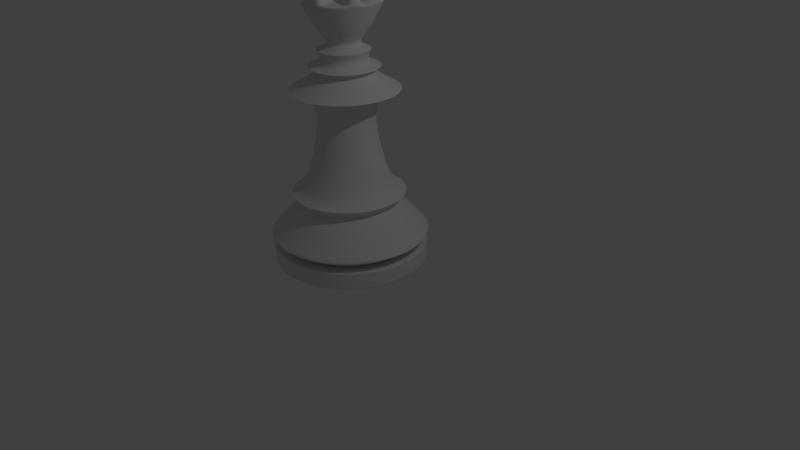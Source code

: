 # Source: queen.blend  (saved by Blender 2.69.0; exported with 4.5.12 LTS)
import bpy
from mathutils import Matrix  # noqa: F401  (used for matrix-valued properties, if any)

bpy.ops.wm.read_factory_settings(use_empty=True)
scene = bpy.context.scene
scene.name = 'Scene'

# ---- collections
col_collection_1 = bpy.data.collections.new('Collection 1'); scene.collection.children.link(col_collection_1)

# ---- world
world_world = bpy.data.worlds.new('World'); scene.world = world_world
world_world.color = (0.05088, 0.05088, 0.05088)
world_world.use_sun_shadow = False
world_world.sun_shadow_jitter_overblur = 0.0
world_world.cycles.sampling_method = 'MANUAL'
world_world.cycles.sample_map_resolution = 256

# ---- cameras
cam_camera = bpy.data.cameras.new('Camera')
cam_camera.clip_end = 100.0
cam_camera.lens = 35.0
cam_camera.sensor_width = 32.0
cam_camera.sensor_height = 18.0
cam_camera.ortho_scale = 7.314
cam_camera.dof.focus_distance = 0.0
cam_camera.dof.aperture_fstop = 128.0

# ---- lights
light_lamp = bpy.data.lights.new('Lamp', 'POINT')
light_lamp.transmission_factor = 0.0
light_lamp.cutoff_distance = 30.0
light_lamp.energy = 100.0
light_lamp.shadow_buffer_clip_start = 1.001
light_lamp.shadow_soft_size = 0.1
light_lamp.shadow_maximum_resolution = 0.006
light_lamp.use_absolute_resolution = True
light_lamp.cycles.use_multiple_importance_sampling = False

# ---- meshes
me_cylinder = bpy.data.meshes.new('Cylinder')
me_cylinder.from_pydata([(0.0, 0.0, -1.0), (0.0, 1.0, -1.0), (0.0, 1.0, 1.0), (0.1951, 0.9808, -1.0), (0.1951, 0.9808, 1.0), (0.3827, 0.9239, -1.0), (0.3827, 0.9239, 1.0), (0.5556, 0.8315, -1.0), (0.5556, 0.8315, 1.0), (0.7071, 0.7071, -1.0), (0.7071, 0.7071, 1.0), (0.8315, 0.5556, -1.0), (0.8315, 0.5556, 1.0), (0.9239, 0.3827, -1.0), (0.9239, 0.3827, 1.0), (0.9808, 0.1951, -1.0), (0.9808, 0.1951, 1.0), (1.0, 7.55e-08, -1.0), (1.0, 7.55e-08, 1.0), (0.9808, -0.1951, -1.0), (0.9808, -0.1951, 1.0), (0.9239, -0.3827, -1.0), (0.9239, -0.3827, 1.0), (0.8315, -0.5556, -1.0), (0.8315, -0.5556, 1.0), (0.7071, -0.7071, -1.0), (0.7071, -0.7071, 1.0), (0.5556, -0.8315, -1.0), (0.5556, -0.8315, 1.0), (0.3827, -0.9239, -1.0), (0.3827, -0.9239, 1.0), (0.1951, -0.9808, -1.0), (0.1951, -0.9808, 1.0), (-3.258e-07, -1.0, -1.0), (-3.258e-07, -1.0, 1.0), (-0.1951, -0.9808, -1.0), (-0.1951, -0.9808, 1.0), (-0.3827, -0.9239, -1.0), (-0.3827, -0.9239, 1.0), (-0.5556, -0.8315, -1.0), (-0.5556, -0.8315, 1.0), (-0.7071, -0.7071, -1.0), (-0.7071, -0.7071, 1.0), (-0.8315, -0.5556, -1.0), (-0.8315, -0.5556, 1.0), (-0.9239, -0.3827, -1.0), (-0.9239, -0.3827, 1.0), (-0.9808, -0.1951, -1.0), (-0.9808, -0.1951, 1.0), (-1.0, 9.656e-07, -1.0), (-1.0, 9.656e-07, 1.0), (-0.9808, 0.1951, -1.0), (-0.9808, 0.1951, 1.0), (-0.9239, 0.3827, -1.0), (-0.9239, 0.3827, 1.0), (-0.8315, 0.5556, -1.0), (-0.8315, 0.5556, 1.0), (-0.7071, 0.7071, -1.0), (-0.7071, 0.7071, 1.0), (-0.5556, 0.8315, -1.0), (-0.5556, 0.8315, 1.0), (-0.3827, 0.9239, -1.0), (-0.3827, 0.9239, 1.0), (-0.1951, 0.9808, -1.0), (-0.1951, 0.9808, 1.0), (2.27e-08, 0.8029, 1.0), (0.1566, 0.7874, 1.0), (0.3072, 0.7418, 1.0), (0.4461, 0.6676, 1.0), (0.5677, 0.5677, 1.0), (0.6676, 0.4461, 1.0), (0.7418, 0.3072, 1.0), (0.7874, 0.1566, 1.0), (0.8029, 1.179e-07, 1.0), (0.7874, -0.1566, 1.0), (0.7418, -0.3072, 1.0), (0.6676, -0.4461, 1.0), (0.5677, -0.5677, 1.0), (0.4461, -0.6676, 1.0), (0.3072, -0.7418, 1.0), (0.1566, -0.7874, 1.0), (-2.389e-07, -0.8029, 1.0), (-0.1566, -0.7874, 1.0), (-0.3072, -0.7418, 1.0), (-0.4461, -0.6676, 1.0), (-0.5677, -0.5677, 1.0), (-0.6676, -0.4461, 1.0), (-0.7418, -0.3072, 1.0), (-0.7874, -0.1566, 1.0), (-0.8029, 8.326e-07, 1.0), (-0.7874, 0.1566, 1.0), (-0.7418, 0.3072, 1.0), (-0.6676, 0.4461, 1.0), (-0.5677, 0.5677, 1.0), (-0.4461, 0.6676, 1.0), (-0.3072, 0.7418, 1.0), (-0.1566, 0.7875, 1.0), (2.27e-08, 0.8029, 1.0), (0.1566, 0.7874, 1.0), (0.3072, 0.7418, 1.0), (0.4461, 0.6676, 1.0), (0.5677, 0.5677, 1.0), (0.6676, 0.4461, 1.0), (0.7418, 0.3072, 1.0), (0.7874, 0.1566, 1.0), (0.8029, 1.179e-07, 1.0), (0.7874, -0.1566, 1.0), (0.7418, -0.3072, 1.0), (0.6676, -0.4461, 1.0), (0.5677, -0.5677, 1.0), (0.4461, -0.6676, 1.0), (0.3072, -0.7418, 1.0), (0.1566, -0.7874, 1.0), (-2.389e-07, -0.8029, 1.0), (-0.1566, -0.7874, 1.0), (-0.3072, -0.7418, 1.0), (-0.4461, -0.6676, 1.0), (-0.5677, -0.5677, 1.0), (-0.6676, -0.4461, 1.0), (-0.7418, -0.3072, 1.0), (-0.7874, -0.1566, 1.0), (-0.8029, 8.326e-07, 1.0), (-0.7874, 0.1566, 1.0), (-0.7418, 0.3072, 1.0), (-0.6676, 0.4461, 1.0), (-0.5677, 0.5677, 1.0), (-0.4461, 0.6676, 1.0), (-0.3072, 0.7418, 1.0), (-0.1566, 0.7875, 1.0), (2.27e-08, 0.8029, 1.0), (0.1566, 0.7874, 1.0), (0.3072, 0.7418, 1.0), (0.4461, 0.6676, 1.0), (0.5677, 0.5677, 1.0), (0.6676, 0.4461, 1.0), (0.7418, 0.3072, 1.0), (0.7874, 0.1566, 1.0), (0.8029, 1.179e-07, 1.0), (0.7874, -0.1566, 1.0), (0.7418, -0.3072, 1.0), (0.6676, -0.4461, 1.0), (0.5677, -0.5677, 1.0), (0.4461, -0.6676, 1.0), (0.3072, -0.7418, 1.0), (0.1566, -0.7874, 1.0), (-2.389e-07, -0.8029, 1.0), (-0.1566, -0.7874, 1.0), (-0.3072, -0.7418, 1.0), (-0.4461, -0.6676, 1.0), (-0.5677, -0.5677, 1.0), (-0.6676, -0.4461, 1.0), (-0.7418, -0.3072, 1.0), (-0.7874, -0.1566, 1.0), (-0.8029, 8.326e-07, 1.0), (-0.7874, 0.1566, 1.0), (-0.7418, 0.3072, 1.0), (-0.6676, 0.4461, 1.0), (-0.5677, 0.5677, 1.0), (-0.4461, 0.6676, 1.0), (-0.3072, 0.7418, 1.0), (-0.1566, 0.7875, 1.0), (5.168e-09, 1.029, 2.071), (0.2008, 1.009, 2.071), (0.3938, 0.9508, 2.071), (0.5718, 0.8557, 2.071), (0.7277, 0.7277, 2.071), (0.8557, 0.5718, 2.071), (0.9508, 0.3938, 2.071), (1.009, 0.2008, 2.071), (1.029, 7.227e-08, 2.071), (1.009, -0.2008, 2.071), (0.9508, -0.3938, 2.071), (0.8557, -0.5718, 2.071), (0.7277, -0.7277, 2.071), (0.5718, -0.8557, 2.071), (0.3938, -0.9508, 2.071), (0.2008, -1.009, 2.071), (-3.302e-07, -1.029, 2.071), (-0.2008, -1.009, 2.071), (-0.3938, -0.9508, 2.071), (-0.5718, -0.8557, 2.071), (-0.7277, -0.7277, 2.071), (-0.8557, -0.5718, 2.071), (-0.9508, -0.3938, 2.071), (-1.009, -0.2008, 2.071), (-1.029, 9.883e-07, 2.071), (-1.009, 0.2008, 2.071), (-0.9508, 0.3938, 2.071), (-0.8557, 0.5718, 2.071), (-0.7277, 0.7277, 2.071), (-0.5718, 0.8557, 2.071), (-0.3938, 0.9508, 2.071), (-0.2008, 1.009, 2.071), (5.168e-09, 1.029, 2.071), (0.2008, 1.009, 2.071), (0.3938, 0.9508, 2.071), (0.5718, 0.8557, 2.071), (0.7277, 0.7277, 2.071), (0.8557, 0.5718, 2.071), (0.9508, 0.3938, 2.071), (1.009, 0.2008, 2.071), (1.029, 7.227e-08, 2.071), (1.009, -0.2008, 2.071), (0.9508, -0.3938, 2.071), (0.8557, -0.5718, 2.071), (0.7277, -0.7277, 2.071), (0.5718, -0.8557, 2.071), (0.3938, -0.9508, 2.071), (0.2008, -1.009, 2.071), (-3.302e-07, -1.029, 2.071), (-0.2008, -1.009, 2.071), (-0.3938, -0.9508, 2.071), (-0.5718, -0.8557, 2.071), (-0.7277, -0.7277, 2.071), (-0.8557, -0.5718, 2.071), (-0.9508, -0.3938, 2.071), (-1.009, -0.2008, 2.071), (-1.029, 9.883e-07, 2.071), (-1.009, 0.2008, 2.071), (-0.9508, 0.3938, 2.071), (-0.8557, 0.5718, 2.071), (-0.7277, 0.7277, 2.071), (-0.5718, 0.8557, 2.071), (-0.3938, 0.9508, 2.071), (-0.2008, 1.009, 2.071), (3.317e-08, 0.6316, 5.406), (0.1232, 0.6195, 5.406), (0.2417, 0.5836, 5.406), (0.3509, 0.5252, 5.406), (0.4466, 0.4466, 5.406), (0.5252, 0.3509, 5.406), (0.5836, 0.2417, 5.406), (0.6195, 0.1232, 5.406), (0.6316, 1.56e-07, 5.406), (0.6195, -0.1232, 5.406), (0.5836, -0.2417, 5.406), (0.5252, -0.3509, 5.406), (0.4466, -0.4466, 5.406), (0.3509, -0.5252, 5.406), (0.2417, -0.5836, 5.406), (0.1232, -0.6195, 5.406), (-1.726e-07, -0.6316, 5.406), (-0.1232, -0.6195, 5.406), (-0.2417, -0.5836, 5.406), (-0.3509, -0.5252, 5.406), (-0.4466, -0.4466, 5.406), (-0.5252, -0.3509, 5.406), (-0.5836, -0.2417, 5.406), (-0.6195, -0.1232, 5.406), (-0.6316, 7.182e-07, 5.406), (-0.6195, 0.1232, 5.406), (-0.5836, 0.2417, 5.406), (-0.5252, 0.3509, 5.406), (-0.4466, 0.4466, 5.406), (-0.3509, 0.5252, 5.406), (-0.2417, 0.5836, 5.406), (-0.1232, 0.6195, 5.406), (2.735e-08, 0.7347, 6.229), (0.1433, 0.7206, 6.229), (0.2812, 0.6788, 6.229), (0.4082, 0.6109, 6.229), (0.5195, 0.5195, 6.229), (0.6109, 0.4082, 6.229), (0.6788, 0.2812, 6.229), (0.7206, 0.1433, 6.229), (0.7347, 1.328e-07, 6.229), (0.7206, -0.1433, 6.229), (0.6788, -0.2812, 6.229), (0.6109, -0.4082, 6.229), (0.5195, -0.5195, 6.229), (0.4082, -0.6109, 6.229), (0.2812, -0.6788, 6.229), (0.1433, -0.7206, 6.229), (-2.121e-07, -0.7347, 6.229), (-0.1433, -0.7206, 6.229), (-0.2812, -0.6788, 6.229), (-0.4082, -0.6109, 6.229), (-0.5195, -0.5195, 6.229), (-0.6109, -0.4082, 6.229), (-0.6788, -0.2812, 6.229), (-0.7206, -0.1433, 6.229), (-0.7347, 7.868e-07, 6.229), (-0.7206, 0.1433, 6.229), (-0.6788, 0.2812, 6.229), (-0.6109, 0.4082, 6.229), (-0.5195, 0.5195, 6.229), (-0.4082, 0.6109, 6.229), (-0.2812, 0.6788, 6.229), (-0.1433, 0.7206, 6.229), (4.991e-08, 0.5181, 7.012), (0.1011, 0.5081, 7.012), (0.1983, 0.4786, 7.012), (0.2878, 0.4308, 7.012), (0.3663, 0.3663, 7.012), (0.4308, 0.2878, 7.012), (0.4786, 0.1983, 7.012), (0.5081, 0.1011, 7.012), (0.5181, 1.794e-07, 7.012), (0.5081, -0.1011, 7.012), (0.4786, -0.1983, 7.012), (0.4308, -0.2878, 7.012), (0.3663, -0.3663, 7.012), (0.2878, -0.4308, 7.012), (0.1983, -0.4786, 7.012), (0.1011, -0.5081, 7.012), (-1.189e-07, -0.5181, 7.012), (-0.1011, -0.5081, 7.012), (-0.1983, -0.4786, 7.012), (-0.2878, -0.4308, 7.012), (-0.3663, -0.3663, 7.012), (-0.4308, -0.2878, 7.012), (-0.4786, -0.1983, 7.012), (-0.5081, -0.1011, 7.012), (-0.5181, 6.405e-07, 7.012), (-0.5081, 0.1011, 7.012), (-0.4786, 0.1983, 7.012), (-0.4308, 0.2878, 7.012), (-0.3663, 0.3663, 7.012), (-0.2878, 0.4308, 7.012), (-0.1983, 0.4786, 7.012), (-0.1011, 0.5081, 7.012), (7.41e-08, 0.2598, 15.58), (0.05068, 0.2548, 15.58), (0.09941, 0.24, 15.58), (0.1443, 0.216, 15.58), (0.1837, 0.1837, 15.58), (0.216, 0.1443, 15.58), (0.24, 0.09941, 15.58), (0.2548, 0.05068, 15.58), (0.2598, 2.322e-07, 15.58), (0.2548, -0.05068, 15.58), (0.24, -0.09941, 15.58), (0.216, -0.1443, 15.58), (0.1837, -0.1837, 15.58), (0.1443, -0.216, 15.58), (0.09941, -0.24, 15.58), (0.05068, -0.2548, 15.58), (-1.054e-08, -0.2598, 15.58), (-0.05068, -0.2548, 15.58), (-0.09941, -0.24, 15.58), (-0.1443, -0.216, 15.58), (-0.1837, -0.1837, 15.58), (-0.216, -0.1443, 15.58), (-0.24, -0.09941, 15.58), (-0.2548, -0.05068, 15.58), (-0.2598, 4.635e-07, 15.58), (-0.2548, 0.05068, 15.58), (-0.24, 0.09941, 15.58), (-0.216, 0.1443, 15.58), (-0.1837, 0.1837, 15.58), (-0.1443, 0.216, 15.58), (-0.09941, 0.24, 15.58), (-0.05068, 0.2548, 15.58), (5.013e-08, 0.6922, 16.44), (0.135, 0.6789, 16.44), (0.2649, 0.6395, 16.44), (0.3846, 0.5755, 16.44), (0.4894, 0.4894, 16.44), (0.5755, 0.3846, 16.44), (0.6395, 0.2649, 16.44), (0.6789, 0.135, 16.44), (0.6922, 1.317e-07, 16.44), (0.6789, -0.135, 16.44), (0.6395, -0.2649, 16.44), (0.5755, -0.3846, 16.44), (0.4894, -0.4894, 16.44), (0.3846, -0.5755, 16.44), (0.2649, -0.6395, 16.44), (0.135, -0.6789, 16.44), (-1.754e-07, -0.6922, 16.44), (-0.135, -0.6789, 16.44), (-0.2649, -0.6395, 16.44), (-0.3846, -0.5755, 16.44), (-0.4894, -0.4894, 16.44), (-0.5755, -0.3846, 16.44), (-0.6395, -0.2649, 16.44), (-0.6789, -0.135, 16.44), (-0.6922, 7.479e-07, 16.44), (-0.6789, 0.135, 16.44), (-0.6395, 0.2649, 16.44), (-0.5755, 0.3846, 16.44), (-0.4894, 0.4894, 16.44), (-0.3846, 0.5755, 16.44), (-0.2649, 0.6395, 16.44), (-0.135, 0.6789, 16.44), (6.066e-08, 0.356, 17.96), (0.06944, 0.3491, 17.96), (0.1362, 0.3289, 17.96), (0.1978, 0.296, 17.96), (0.2517, 0.2517, 17.96), (0.296, 0.1978, 17.96), (0.3289, 0.1362, 17.96), (0.3491, 0.06944, 17.96), (0.356, 2.046e-07, 17.96), (0.3491, -0.06944, 17.96), (0.3289, -0.1362, 17.96), (0.296, -0.1978, 17.96), (0.2517, -0.2517, 17.96), (0.1978, -0.296, 17.96), (0.1362, -0.3289, 17.96), (0.06944, -0.3491, 17.96), (-5.533e-08, -0.356, 17.96), (-0.06944, -0.3491, 17.96), (-0.1362, -0.3289, 17.96), (-0.1978, -0.296, 17.96), (-0.2517, -0.2517, 17.96), (-0.296, -0.1978, 17.96), (-0.3289, -0.1362, 17.96), (-0.3491, -0.06944, 17.96), (-0.356, 5.215e-07, 17.96), (-0.3491, 0.06945, 17.96), (-0.3289, 0.1362, 17.96), (-0.296, 0.1978, 17.96), (-0.2517, 0.2517, 17.96), (-0.1978, 0.296, 17.96), (-0.1362, 0.3289, 17.96), (-0.06944, 0.3491, 17.96), (-0.09947, 0.04587, 17.79), (0.01127, 0.1199, 17.79), (-0.0346, -0.1107, 17.79), (-0.05532, -0.09967, 17.79), (-0.07349, -0.08476, 17.79), (-0.08839, -0.06659, 17.79), (-0.09947, -0.04587, 17.79), (-0.1063, -0.02338, 17.79), (0.0, 1.0, 0.0), (0.1951, 0.9808, 0.0), (0.3827, 0.9239, 0.0), (0.5556, 0.8315, 0.0), (0.7071, 0.7071, 0.0), (0.8315, 0.5556, 0.0), (0.9239, 0.3827, 0.0), (0.9808, 0.1951, 0.0), (1.0, 7.55e-08, 0.0), (0.9808, -0.1951, 0.0), (0.9239, -0.3827, 0.0), (0.8315, -0.5556, 0.0), (0.7071, -0.7071, 0.0), (0.5556, -0.8315, 0.0), (0.3827, -0.9239, 0.0), (0.1951, -0.9808, 0.0), (-3.258e-07, -1.0, 0.0), (-0.1951, -0.9808, 0.0), (-0.3827, -0.9239, 0.0), (-0.5556, -0.8315, 0.0), (-0.7071, -0.7071, 0.0), (-0.8315, -0.5556, 0.0), (-0.9239, -0.3827, 0.0), (-0.9808, -0.1951, 0.0), (-1.0, 9.656e-07, 0.0), (-0.9808, 0.1951, 0.0), (-0.9239, 0.3827, 0.0), (-0.8315, 0.5556, 0.0), (-0.7071, 0.7071, 0.0), (-0.5556, 0.8315, 0.0), (-0.3827, 0.9239, 0.0), (-0.1951, 0.9808, 0.0), (0.1951, 0.9808, -0.5417), (0.3827, 0.9239, -0.5417), (0.5556, 0.8315, -0.5417), (0.7071, 0.7071, -0.5417), (0.8315, 0.5556, -0.5417), (0.9239, 0.3827, -0.5417), (0.9808, 0.1951, -0.5417), (1.0, 7.55e-08, -0.5417), (0.9808, -0.1951, -0.5417), (0.9239, -0.3827, -0.5417), (0.8315, -0.5556, -0.5417), (0.7071, -0.7071, -0.5417), (0.5556, -0.8315, -0.5417), (0.3827, -0.9239, -0.5417), (0.1951, -0.9808, -0.5417), (-3.258e-07, -1.0, -0.5417), (-0.1951, -0.9808, -0.5417), (-0.3827, -0.9239, -0.5417), (-0.5556, -0.8315, -0.5417), (-0.7071, -0.7071, -0.5417), (-0.8315, -0.5556, -0.5417), (-0.9239, -0.3827, -0.5417), (-0.9808, -0.1951, -0.5417), (-1.0, 9.656e-07, -0.5417), (-0.9808, 0.1951, -0.5417), (-0.9239, 0.3827, -0.5417), (-0.8315, 0.5556, -0.5417), (-0.7071, 0.7071, -0.5417), (-0.5556, 0.8315, -0.5417), (-0.3827, 0.9239, -0.5417), (-0.1951, 0.9808, -0.5417), (0.0, 1.0, -0.5417), (0.0, 1.0, 1.0), (0.1951, 0.9808, 1.0), (0.3827, 0.9239, 1.0), (0.5556, 0.8315, 1.0), (0.7071, 0.7071, 1.0), (0.8315, 0.5556, 1.0), (0.9239, 0.3827, 1.0), (0.9808, 0.1951, 1.0), (1.0, 7.55e-08, 1.0), (0.9808, -0.1951, 1.0), (0.9239, -0.3827, 1.0), (0.8315, -0.5556, 1.0), (0.7071, -0.7071, 1.0), (0.5556, -0.8315, 1.0), (0.3827, -0.9239, 1.0), (0.1951, -0.9808, 1.0), (-3.258e-07, -1.0, 1.0), (-0.1951, -0.9808, 1.0), (-0.3827, -0.9239, 1.0), (-0.5556, -0.8315, 1.0), (-0.7071, -0.7071, 1.0), (-0.8315, -0.5556, 1.0), (-0.9239, -0.3827, 1.0), (-0.9808, -0.1951, 1.0), (-1.0, 9.656e-07, 1.0), (-0.9808, 0.1951, 1.0), (-0.9239, 0.3827, 1.0), (-0.8315, 0.5556, 1.0), (-0.7071, 0.7071, 1.0), (-0.5556, 0.8315, 1.0), (-0.3827, 0.9239, 1.0), (-0.1951, 0.9808, 1.0), (0.6195, 0.1232, 5.406), (-0.2417, -0.5836, 5.406), (-0.3509, 0.5252, 5.406), (0.6316, 1.56e-07, 5.406), (-0.3509, -0.5252, 5.406), (-0.2417, 0.5836, 5.406), (0.6195, -0.1232, 5.406), (-0.4466, -0.4466, 5.406), (0.5836, -0.2417, 5.406), (-0.5252, -0.3509, 5.406), (0.5252, -0.3509, 5.406), (-0.5836, -0.2417, 5.406), (0.4466, -0.4466, 5.406), (0.1232, 0.6195, 5.406), (-0.6195, -0.1232, 5.406), (0.3509, -0.5252, 5.406), (0.2417, 0.5836, 5.406), (-0.6316, 7.182e-07, 5.406), (0.2417, -0.5836, 5.406), (0.3509, 0.5252, 5.406), (-0.6195, 0.1232, 5.406), (-0.1232, 0.6195, 5.406), (3.317e-08, 0.6316, 5.406), (0.1232, -0.6195, 5.406), (0.4466, 0.4466, 5.406), (-0.5836, 0.2417, 5.406), (0.5252, 0.3509, 5.406), (0.5836, 0.2417, 5.406), (-1.726e-07, -0.6316, 5.406), (-0.1232, -0.6195, 5.406), (-0.5252, 0.3509, 5.406), (-0.4466, 0.4466, 5.406), (3.247e-08, 0.6416, 5.323), (0.5927, 0.2455, 5.323), (-0.1252, -0.6292, 5.323), (-0.4537, 0.4537, 5.323), (0.6292, 0.1252, 5.323), (-0.2455, -0.5927, 5.323), (-0.3564, 0.5334, 5.323), (0.6416, 1.539e-07, 5.323), (-0.3564, -0.5334, 5.323), (-0.2455, 0.5927, 5.323), (0.6292, -0.1252, 5.323), (-0.4537, -0.4537, 5.323), (0.5927, -0.2455, 5.323), (-0.5334, -0.3564, 5.323), (0.5334, -0.3564, 5.323), (-0.5927, -0.2455, 5.323), (0.4537, -0.4537, 5.323), (0.1252, 0.6292, 5.323), (-0.6292, -0.1252, 5.323), (0.3564, -0.5334, 5.323), (0.2455, 0.5927, 5.323), (-0.6416, 7.25e-07, 5.323), (0.2455, -0.5927, 5.323), (0.3564, 0.5334, 5.323), (-0.6292, 0.1252, 5.323), (-0.1252, 0.6292, 5.323), (0.1252, -0.6292, 5.323), (0.4537, 0.4537, 5.323), (-0.5927, 0.2455, 5.323), (0.5334, 0.3564, 5.323), (-1.766e-07, -0.6416, 5.323), (-0.5334, 0.3564, 5.323), (0.7253, 1.349e-07, 6.154), (-0.4029, -0.603, 6.154), (-0.2775, 0.6701, 6.154), (0.7113, -0.1415, 6.154), (-0.5128, -0.5128, 6.154), (0.6701, -0.2775, 6.154), (-0.603, -0.4029, 6.154), (0.603, -0.4029, 6.154), (-0.6701, -0.2775, 6.154), (0.5128, -0.5128, 6.154), (0.1415, 0.7113, 6.154), (-0.7113, -0.1415, 6.154), (0.4029, -0.603, 6.154), (0.2775, 0.6701, 6.154), (-0.7253, 7.805e-07, 6.154), (0.2775, -0.6701, 6.154), (0.4029, 0.603, 6.154), (-0.7113, 0.1415, 6.154), (-0.1415, 0.7113, 6.154), (2.788e-08, 0.7253, 6.154), (0.1415, -0.7113, 6.154), (0.5128, 0.5128, 6.154), (-0.6701, 0.2775, 6.154), (0.603, 0.4029, 6.154), (-2.084e-07, -0.7253, 6.154), (-0.603, 0.4029, 6.154), (0.6701, 0.2775, 6.154), (0.7113, 0.1415, 6.154), (-0.1415, -0.7113, 6.154), (-0.2775, -0.6701, 6.154), (-0.5128, 0.5128, 6.154), (-0.4029, 0.603, 6.154), (0.71, -0.1412, 6.269), (-0.5119, -0.5119, 6.269), (0.6688, -0.277, 6.269), (-0.6019, -0.4022, 6.269), (0.6019, -0.4022, 6.269), (-0.6688, -0.277, 6.269), (0.5119, -0.5119, 6.269), (0.1412, 0.71, 6.269), (-0.71, -0.1412, 6.269), (0.4022, -0.6019, 6.269), (0.277, 0.6688, 6.269), (-0.7239, 7.795e-07, 6.269), (0.277, -0.6688, 6.269), (0.4022, 0.6019, 6.269), (-0.71, 0.1412, 6.269), (-0.1412, 0.71, 6.269), (2.848e-08, 0.7239, 6.269), (0.1412, -0.71, 6.269), (0.5119, 0.5119, 6.269), (-0.6688, 0.277, 6.269), (0.6019, 0.4022, 6.269), (-2.074e-07, -0.7239, 6.269), (-0.6019, 0.4022, 6.269), (0.6688, 0.277, 6.269), (-0.1412, -0.71, 6.269), (-0.5119, 0.5119, 6.269), (0.71, 0.1412, 6.269), (0.7239, 1.351e-07, 6.269), (-0.277, -0.6688, 6.269), (-0.4022, -0.6019, 6.269), (-0.4022, 0.6019, 6.269), (-0.277, 0.6688, 6.269), (0.5755, -0.3846, 16.44), (-0.6395, -0.2649, 16.44), (0.4894, -0.4894, 16.44), (0.135, 0.6789, 16.44), (-0.6789, -0.135, 16.44), (0.3846, -0.5755, 16.44), (0.2649, 0.6395, 16.44), (-0.6922, 7.479e-07, 16.44), (0.2649, -0.6395, 16.44), (0.3846, 0.5755, 16.44), (-0.6789, 0.135, 16.44), (5.013e-08, 0.6922, 16.44), (0.135, -0.6789, 16.44), (0.4894, 0.4894, 16.44), (-0.6395, 0.2649, 16.44), (0.5755, 0.3846, 16.44), (-1.754e-07, -0.6922, 16.44), (-0.5755, 0.3846, 16.44), (0.6395, 0.2649, 16.44), (-0.135, -0.6789, 16.44), (-0.4894, 0.4894, 16.44), (0.6789, 0.135, 16.44), (-0.2649, -0.6395, 16.44), (-0.3846, 0.5755, 16.44), (0.6922, 1.317e-07, 16.44), (-0.3846, -0.5755, 16.44), (-0.2649, 0.6395, 16.44), (-0.135, 0.6789, 16.44), (0.6789, -0.135, 16.44), (0.6395, -0.2649, 16.44), (-0.4894, -0.4894, 16.44), (-0.5755, -0.3846, 16.44), (0.4894, -0.4894, 16.44), (0.135, 0.6789, 16.44), (-0.6789, -0.135, 16.44), (0.3846, -0.5755, 16.44), (0.2649, 0.6395, 16.44), (-0.6922, 7.479e-07, 16.44), (0.2649, -0.6395, 16.44), (0.3846, 0.5755, 16.44), (-0.6789, 0.135, 16.44), (5.013e-08, 0.6922, 16.44), (0.135, -0.6789, 16.44), (0.4894, 0.4894, 16.44), (-0.6395, 0.2649, 16.44), (0.5755, 0.3846, 16.44), (-1.754e-07, -0.6922, 16.44), (-0.5755, 0.3846, 16.44), (0.6395, 0.2649, 16.44), (-0.135, -0.6789, 16.44), (-0.4894, 0.4894, 16.44), (0.6789, 0.135, 16.44), (-0.2649, -0.6395, 16.44), (-0.3846, 0.5755, 16.44), (0.6922, 1.317e-07, 16.44), (-0.3846, -0.5755, 16.44), (-0.2649, 0.6395, 16.44), (-0.135, 0.6789, 16.44), (0.6789, -0.135, 16.44), (-0.4894, -0.4894, 16.44), (0.6395, -0.2649, 16.44), (0.5755, -0.3846, 16.44), (-0.5755, -0.3846, 16.44), (-0.6395, -0.2649, 16.44), (6.066e-08, 0.356, 18.56), (0.06944, 0.3491, 18.56), (0.1362, 0.3289, 18.56), (0.1978, 0.296, 18.56), (0.2517, 0.2517, 18.56), (0.296, 0.1978, 18.56), (0.3289, 0.1362, 18.56), (0.3491, 0.06944, 18.56), (0.356, 2.046e-07, 18.56), (0.3491, -0.06944, 18.56), (0.3289, -0.1362, 18.56), (0.296, -0.1978, 18.56), (0.2517, -0.2517, 18.56), (0.1978, -0.296, 18.56), (0.1362, -0.3289, 18.56), (0.06944, -0.3491, 18.56), (-5.533e-08, -0.356, 18.56), (-0.06944, -0.3491, 18.56), (-0.1362, -0.3289, 18.56), (-0.1978, -0.296, 18.56), (-0.2517, -0.2517, 18.56), (-0.296, -0.1978, 18.56), (-0.3289, -0.1362, 18.56), (-0.3491, -0.06944, 18.56), (-0.356, 5.215e-07, 18.56), (-0.3491, 0.06945, 18.56), (-0.3289, 0.1362, 18.56), (-0.296, 0.1978, 18.56), (-0.2517, 0.2517, 18.56), (-0.1978, 0.296, 18.56), (-0.1362, 0.3289, 18.56), (-0.06944, 0.3491, 18.56), (4.964e-08, 0.5134, 18.56), (0.1002, 0.5035, 18.56), (0.1965, 0.4743, 18.56), (0.2852, 0.4269, 18.56), (0.363, 0.363, 18.56), (0.4269, 0.2852, 18.56), (0.4743, 0.1965, 18.56), (0.5035, 0.1002, 18.56), (0.5134, 1.693e-07, 18.56), (0.5035, -0.1002, 18.56), (0.4743, -0.1965, 18.56), (0.4269, -0.2852, 18.56), (0.363, -0.363, 18.56), (0.2852, -0.4269, 18.56), (0.1965, -0.4743, 18.56), (0.1002, -0.5035, 18.56), (-1.176e-07, -0.5134, 18.56), (-0.1002, -0.5035, 18.56), (-0.1965, -0.4743, 18.56), (-0.2852, -0.4269, 18.56), (-0.363, -0.363, 18.56), (-0.4269, -0.2852, 18.56), (-0.4743, -0.1965, 18.56), (-0.5035, -0.1002, 18.56), (-0.5134, 6.263e-07, 18.56), (-0.5035, 0.1002, 18.56), (-0.4743, 0.1965, 18.56), (-0.4269, 0.2852, 18.56), (-0.363, 0.363, 18.56), (-0.2852, 0.4269, 18.56), (-0.1965, 0.4743, 18.56), (-0.1002, 0.5035, 18.56), (5.575e-08, 0.2614, 18.97), (0.05099, 0.2563, 18.97), (0.1, 0.2415, 18.97), (0.1452, 0.2173, 18.97), (0.1848, 0.1848, 18.97), (0.2173, 0.1452, 18.97), (0.2415, 0.1, 18.97), (0.2563, 0.05099, 18.97), (0.2614, 2.156e-07, 18.97), (0.2563, -0.05099, 18.97), (0.2415, -0.1, 18.97), (0.2173, -0.1452, 18.97), (0.1848, -0.1848, 18.97), (0.1452, -0.2173, 18.97), (0.1, -0.2415, 18.97), (0.05099, -0.2563, 18.97), (-2.941e-08, -0.2614, 18.97), (-0.05099, -0.2563, 18.97), (-0.1, -0.2415, 18.97), (-0.1452, -0.2173, 18.97), (-0.1848, -0.1848, 18.97), (-0.2173, -0.1452, 18.97), (-0.2415, -0.1, 18.97), (-0.2563, -0.05099, 18.97), (-0.2614, 4.483e-07, 18.97), (-0.2563, 0.05099, 18.97), (-0.2415, 0.1, 18.97), (-0.2173, 0.1452, 18.97), (-0.1848, 0.1848, 18.97), (-0.1452, 0.2173, 18.97), (-0.1, 0.2415, 18.97), (-0.05099, 0.2563, 18.97), (5.417e-08, 0.3329, 20.17), (0.06494, 0.3265, 20.17), (0.1274, 0.3075, 20.17), (0.1849, 0.2768, 20.17), (0.2354, 0.2354, 20.17), (0.2768, 0.1849, 20.17), (0.3075, 0.1274, 20.17), (0.3265, 0.06494, 20.17), (0.3329, 2.02e-07, 20.17), (0.3265, -0.06494, 20.17), (0.3075, -0.1274, 20.17), (0.2768, -0.1849, 20.17), (0.2354, -0.2354, 20.17), (0.1849, -0.2768, 20.17), (0.1274, -0.3075, 20.17), (0.06494, -0.3265, 20.17), (-5.429e-08, -0.3329, 20.17), (-0.06494, -0.3265, 20.17), (-0.1274, -0.3075, 20.17), (-0.1849, -0.2768, 20.17), (-0.2354, -0.2354, 20.17), (-0.2768, -0.1849, 20.17), (-0.3075, -0.1274, 20.17), (-0.3265, -0.06494, 20.17), (-0.3329, 4.983e-07, 20.17), (-0.3265, 0.06494, 20.17), (-0.3075, 0.1274, 20.17), (-0.2768, 0.1849, 20.17), (-0.2354, 0.2354, 20.17), (-0.1849, 0.2768, 20.17), (-0.1274, 0.3075, 20.17), (-0.06494, 0.3265, 20.17), (6.437e-08, 0.1911, 20.66), (0.03728, 0.1874, 20.66), (0.07313, 0.1765, 20.66), (0.1062, 0.1589, 20.66), (0.1351, 0.1351, 20.66), (0.1589, 0.1062, 20.66), (0.1765, 0.07313, 20.66), (0.1874, 0.03728, 20.66), (0.1911, 2.329e-07, 20.66), (0.1874, -0.03728, 20.66), (0.1765, -0.07312, 20.66), (0.1589, -0.1062, 20.66), (0.1351, -0.1351, 20.66), (0.1062, -0.1589, 20.66), (0.07313, -0.1765, 20.66), (0.03728, -0.1874, 20.66), (2.108e-09, -0.1911, 20.66), (-0.03728, -0.1874, 20.66), (-0.07313, -0.1765, 20.66), (-0.1062, -0.1589, 20.66), (-0.1351, -0.1351, 20.66), (-0.1589, -0.1062, 20.66), (-0.1765, -0.07312, 20.66), (-0.1874, -0.03728, 20.66), (-0.1911, 4.03e-07, 20.66), (-0.1874, 0.03728, 20.66), (-0.1765, 0.07313, 20.66), (-0.1589, 0.1062, 20.66), (-0.1351, 0.1351, 20.66), (-0.1062, 0.1589, 20.66), (-0.07312, 0.1765, 20.66), (-0.03728, 0.1874, 20.66), (6.349e-08, 0.2341, 21.26), (0.04567, 0.2296, 21.26), (0.08959, 0.2163, 21.26), (0.1301, 0.1947, 21.26), (0.1655, 0.1655, 21.26), (0.1947, 0.1301, 21.26), (0.2163, 0.08959, 21.26), (0.2296, 0.04567, 21.26), (0.2341, 2.246e-07, 21.26), (0.2296, -0.04567, 21.26), (0.2163, -0.08959, 21.26), (0.1947, -0.1301, 21.26), (0.1655, -0.1655, 21.26), (0.1301, -0.1947, 21.26), (0.08959, -0.2163, 21.26), (0.04567, -0.2296, 21.26), (-1.28e-08, -0.2341, 21.26), (-0.04567, -0.2296, 21.26), (-0.08959, -0.2163, 21.26), (-0.1301, -0.1947, 21.26), (-0.1655, -0.1655, 21.26), (-0.1947, -0.1301, 21.26), (-0.2163, -0.08959, 21.26), (-0.2296, -0.04567, 21.26), (-0.2341, 4.33e-07, 21.26), (-0.2296, 0.04568, 21.26), (-0.2163, 0.08959, 21.26), (-0.1947, 0.1301, 21.26), (-0.1655, 0.1655, 21.26), (-0.1301, 0.1947, 21.26), (-0.08959, 0.2163, 21.26), (-0.04567, 0.2296, 21.26), (6.341e-08, 0.2775, 21.7), (0.05414, 0.2722, 21.7), (0.1062, 0.2564, 21.7), (0.1542, 0.2307, 21.7), (0.1962, 0.1962, 21.7), (0.2307, 0.1542, 21.7), (0.2564, 0.1062, 21.7), (0.2722, 0.05414, 21.7), (0.2775, 2.166e-07, 21.7), (0.2722, -0.05414, 21.7), (0.2564, -0.1062, 21.7), (0.2307, -0.1542, 21.7), (0.1962, -0.1962, 21.7), (0.1542, -0.2307, 21.7), (0.1062, -0.2564, 21.7), (0.05414, -0.2722, 21.7), (-2.701e-08, -0.2775, 21.7), (-0.05414, -0.2722, 21.7), (-0.1062, -0.2564, 21.7), (-0.1542, -0.2307, 21.7), (-0.1962, -0.1962, 21.7), (-0.2307, -0.1542, 21.7), (-0.2564, -0.1062, 21.7), (-0.2722, -0.05414, 21.7), (-0.2775, 4.636e-07, 21.7), (-0.2722, 0.05414, 21.7), (-0.2564, 0.1062, 21.7), (-0.2307, 0.1542, 21.7), (-0.1962, 0.1962, 21.7), (-0.1542, 0.2307, 21.7), (-0.1062, 0.2564, 21.7), (-0.05414, 0.2722, 21.7), (6.236e-08, 0.3532, 22.43), (0.06891, 0.3464, 22.43), (0.1352, 0.3263, 22.43), (0.1962, 0.2937, 22.43), (0.2498, 0.2498, 22.43), (0.2937, 0.1962, 22.43), (0.3263, 0.1352, 22.43), (0.3464, 0.06891, 22.43), (0.3532, 2.007e-07, 22.43), (0.3464, -0.06891, 22.43), (0.3263, -0.1352, 22.43), (0.2937, -0.1962, 22.43), (0.2498, -0.2498, 22.43), (0.1962, -0.2937, 22.43), (0.1352, -0.3263, 22.43), (0.06891, -0.3464, 22.43), (-5.273e-08, -0.3532, 22.43), (-0.06891, -0.3464, 22.43), (-0.1352, -0.3263, 22.43), (-0.1962, -0.2937, 22.43), (-0.2498, -0.2498, 22.43), (-0.2937, -0.1962, 22.43), (-0.3263, -0.1352, 22.43), (-0.3464, -0.06891, 22.43), (-0.3532, 5.151e-07, 22.43), (-0.3464, 0.06891, 22.43), (-0.3263, 0.1352, 22.43), (-0.2937, 0.1962, 22.43), (-0.2498, 0.2498, 22.43), (-0.1962, 0.2937, 22.43), (-0.1352, 0.3263, 22.43), (-0.06891, 0.3464, 22.43), (6.366e-08, 0.5083, 24.69), (0.09917, 0.4986, 24.69), (0.1945, 0.4696, 24.69), (0.2824, 0.4227, 24.69), (0.3594, 0.3594, 24.69), (0.4227, 0.2824, 24.69), (0.4696, 0.1945, 24.69), (0.4986, 0.09917, 24.69), (0.5083, 1.703e-07, 24.69), (0.4986, -0.09917, 24.69), (0.4696, -0.1945, 24.69), (0.4227, -0.2824, 24.69), (0.3594, -0.3594, 24.69), (0.2824, -0.4227, 24.69), (0.1945, -0.4696, 24.69), (0.09917, -0.4986, 24.69), (-1.02e-07, -0.5083, 24.69), (-0.09917, -0.4986, 24.69), (-0.1945, -0.4696, 24.69), (-0.2824, -0.4227, 24.69), (-0.3594, -0.3594, 24.69), (-0.4227, -0.2824, 24.69), (-0.4696, -0.1945, 24.69), (-0.4986, -0.09917, 24.69), (-0.5083, 6.228e-07, 24.69), (-0.4986, 0.09917, 24.69), (-0.4696, 0.1945, 24.69), (-0.4227, 0.2824, 24.69), (-0.3594, 0.3594, 24.69), (-0.2824, 0.4227, 24.69), (-0.1945, 0.4696, 24.69), (-0.09917, 0.4986, 24.69), (6.601e-08, 0.1035, 24.91), (0.02019, 0.1015, 24.91), (0.03961, 0.09562, 24.91), (0.0575, 0.08605, 24.91), (0.07318, 0.07318, 24.91), (0.08605, 0.0575, 24.91), (0.09562, 0.03961, 24.91), (0.1015, 0.02019, 24.91), (0.1035, 2.497e-07, 24.91), (0.1015, -0.02019, 24.91), (0.09562, -0.03961, 24.91), (0.08605, -0.0575, 24.91), (0.07318, -0.07318, 24.91), (0.0575, -0.08605, 24.91), (0.03961, -0.09562, 24.91), (0.02019, -0.1015, 24.91), (3.228e-08, -0.1035, 24.91), (-0.02019, -0.1015, 24.91), (-0.03961, -0.09562, 24.91), (-0.0575, -0.08605, 24.91), (-0.07318, -0.07318, 24.91), (-0.08605, -0.0575, 24.91), (-0.09562, -0.03961, 24.91), (-0.1015, -0.02019, 24.91), (-0.1035, 3.418e-07, 24.91), (-0.1015, 0.02019, 24.91), (-0.09562, 0.03961, 24.91), (-0.08605, 0.0575, 24.91), (-0.07318, 0.07318, 24.91), (-0.0575, 0.08605, 24.91), (-0.03961, 0.09562, 24.91), (-0.02019, 0.1015, 24.91), (6.601e-08, 0.1035, 26.89), (0.02019, 0.1015, 26.89), (0.03961, 0.09562, 26.89), (0.0575, 0.08605, 26.89), (0.07318, 0.07318, 26.89), (0.08605, 0.0575, 26.89), (0.09562, 0.03961, 26.89), (0.1015, 0.02019, 26.89), (0.1035, 2.497e-07, 26.89), (0.1015, -0.02019, 26.89), (0.09562, -0.03961, 26.89), (0.08605, -0.0575, 26.89), (0.07318, -0.07318, 26.89), (0.0575, -0.08605, 26.89), (0.03961, -0.09562, 26.89), (0.02019, -0.1015, 26.89), (3.228e-08, -0.1035, 26.89), (-0.02019, -0.1015, 26.89), (-0.03961, -0.09562, 26.89), (-0.0575, -0.08605, 26.89), (-0.07318, -0.07318, 26.89), (-0.08605, -0.0575, 26.89), (-0.09562, -0.03961, 26.89), (-0.1015, -0.02019, 26.89), (-0.1035, 3.418e-07, 26.89), (-0.1015, 0.02019, 26.89), (-0.09562, 0.03961, 26.89), (-0.08605, 0.0575, 26.89), (-0.07318, 0.07318, 26.89), (-0.0575, 0.08605, 26.89), (-0.03961, 0.09562, 26.89), (-0.02019, 0.1015, 26.89), (0.1953, 0.4697, 25.62), (0.2543, 0.3889, 26.2), (0.3602, 0.3595, 25.62), (0.4704, 0.1946, 25.62), (0.4582, 0.1046, 26.17), (0.5091, 9.608e-05, 25.62), (0.4993, -0.09907, 25.62), (0.4307, -0.1839, 26.17), (0.4234, -0.2823, 25.62), (0.1953, -0.4695, 25.62), (0.09663, -0.4655, 26.05), (0.0007481, -0.5082, 25.62), (-0.2817, -0.4226, 25.62), (-0.3292, -0.3429, 26.06), (-0.4219, -0.2823, 25.62), (-0.5076, 9.653e-05, 25.62), (-0.4636, 0.07965, 26.14), (-0.4689, 0.1946, 25.62), (-0.2817, 0.4228, 25.62), (-0.1838, 0.433, 26.13), (-0.09842, 0.4987, 25.62), (0.04035, 0.09571, 25.85), (0.02941, 0.05235, 26.43), (0.07393, 0.07328, 25.85), (0.09637, 0.0397, 25.85), (0.06112, 0.02566, 26.39), (0.1042, 9.616e-05, 25.85), (0.1023, -0.02009, 25.85), (0.05665, -0.02898, 26.39), (0.0868, -0.0574, 25.85), (0.04035, -0.09552, 25.85), (0.01765, -0.06841, 26.28), (0.0007482, -0.1034, 25.85), (-0.05675, -0.08596, 25.85), (-0.04292, -0.0566, 26.28), (-0.08531, -0.0574, 25.85), (-0.1027, 9.625e-05, 25.85), (-0.06658, 0.0006748, 26.37), (-0.09487, 0.0397, 25.85), (-0.05675, 0.08615, 25.85), (-0.02891, 0.05898, 26.35), (-0.01944, 0.1016, 25.85), (0.2564, -0.1062, 21.7), (-0.2307, -0.1542, 21.7), (0.2307, -0.1542, 21.7), (-0.2564, -0.1062, 21.7), (0.1962, -0.1962, 21.7), (0.05414, 0.2722, 21.7), (-0.2722, -0.05414, 21.7), (0.1542, -0.2307, 21.7), (0.1062, 0.2564, 21.7), (-0.2775, 4.636e-07, 21.7), (0.1062, -0.2564, 21.7), (0.1542, 0.2307, 21.7), (-0.2722, 0.05414, 21.7), (6.341e-08, 0.2775, 21.7), (0.05414, -0.2722, 21.7), (0.1962, 0.1962, 21.7), (-0.2564, 0.1062, 21.7), (0.2307, 0.1542, 21.7), (-2.701e-08, -0.2775, 21.7), (-0.2307, 0.1542, 21.7), (0.2564, 0.1062, 21.7), (-0.05414, -0.2722, 21.7), (-0.1962, 0.1962, 21.7), (0.2722, 0.05414, 21.7), (-0.1062, -0.2564, 21.7), (-0.1542, 0.2307, 21.7), (0.2775, 2.166e-07, 21.7), (0.2722, -0.05414, 21.7), (-0.1542, -0.2307, 21.7), (-0.1962, -0.1962, 21.7), (-0.1062, 0.2564, 21.7), (-0.05414, 0.2722, 21.7), (0.4227, -0.2824, 24.69), (-0.4696, -0.1945, 24.69), (0.3594, -0.3594, 24.69), (0.09917, 0.4986, 24.69), (-0.4986, -0.09917, 24.69), (0.2824, -0.4227, 24.69), (0.1945, 0.4696, 24.69), (-0.5083, 6.228e-07, 24.69), (0.1945, -0.4696, 24.69), (0.2824, 0.4227, 24.69), (-0.4986, 0.09917, 24.69), (6.366e-08, 0.5083, 24.69), (0.09917, -0.4986, 24.69), (0.3594, 0.3594, 24.69), (-0.4696, 0.1945, 24.69), (0.4227, 0.2824, 24.69), (-1.02e-07, -0.5083, 24.69), (-0.4227, 0.2824, 24.69), (0.4696, 0.1945, 24.69), (-0.09917, -0.4986, 24.69), (-0.3594, 0.3594, 24.69), (0.4986, 0.09917, 24.69), (-0.1945, -0.4696, 24.69), (-0.2824, 0.4227, 24.69), (0.5083, 1.703e-07, 24.69), (-0.2824, -0.4227, 24.69), (-0.1945, 0.4696, 24.69), (-0.09917, 0.4986, 24.69), (0.4986, -0.09917, 24.69), (0.4696, -0.1945, 24.69), (-0.3594, -0.3594, 24.69), (-0.4227, -0.2824, 24.69), (0.03961, 0.09562, 26.89), (-0.03961, -0.09562, 26.89), (-0.0575, 0.08605, 26.89), (0.0575, 0.08605, 26.89), (-0.0575, -0.08605, 26.89), (-0.03961, 0.09562, 26.89), (0.07318, 0.07318, 26.89), (-0.07318, -0.07318, 26.89), (0.08605, 0.0575, 26.89), (-0.08605, -0.0575, 26.89), (0.09562, 0.03961, 26.89), (-0.09562, -0.03961, 26.89), (0.1015, 0.02019, 26.89), (-0.1015, -0.02019, 26.89), (0.1035, 2.497e-07, 26.89), (0.0575, -0.08605, 26.89), (-0.1035, 3.418e-07, 26.89), (0.1015, -0.02019, 26.89), (0.03961, -0.09562, 26.89), (-0.1015, 0.02019, 26.89), (-0.02019, 0.1015, 26.89), (0.09562, -0.03961, 26.89), (0.02019, -0.1015, 26.89), (-0.09562, 0.03961, 26.89), (0.08605, -0.0575, 26.89), (0.07318, -0.07318, 26.89), (6.601e-08, 0.1035, 26.89), (0.02019, 0.1015, 26.89), (3.228e-08, -0.1035, 26.89), (-0.02019, -0.1015, 26.89), (-0.08605, 0.0575, 26.89), (-0.07318, 0.07318, 26.89), (0.3265, 0.06494, 20.17), (-0.1274, -0.3075, 20.17), (-0.1849, 0.2768, 20.17), (0.3329, 2.02e-07, 20.17), (-0.1849, -0.2768, 20.17), (-0.1274, 0.3075, 20.17), (0.3265, -0.06494, 20.17), (-0.2354, -0.2354, 20.17), (0.3075, -0.1274, 20.17), (-0.2768, -0.1849, 20.17), (0.2768, -0.1849, 20.17), (-0.3075, -0.1274, 20.17), (0.2354, -0.2354, 20.17), (0.06494, 0.3265, 20.17), (-0.3265, -0.06494, 20.17), (0.1849, -0.2768, 20.17), (0.1274, 0.3075, 20.17), (-0.3329, 4.983e-07, 20.17), (0.1274, -0.3075, 20.17), (0.1849, 0.2768, 20.17), (-0.3265, 0.06494, 20.17), (-0.06494, 0.3265, 20.17), (5.417e-08, 0.3329, 20.17), (0.06494, -0.3265, 20.17), (0.2354, 0.2354, 20.17), (-0.3075, 0.1274, 20.17), (0.2768, 0.1849, 20.17), (0.3075, 0.1274, 20.17), (-5.429e-08, -0.3329, 20.17), (-0.06494, -0.3265, 20.17), (-0.2768, 0.1849, 20.17), (-0.2354, 0.2354, 20.17), (0.3075, 0.1274, 20.17), (-0.06494, -0.3265, 20.17), (-0.2354, 0.2354, 20.17), (0.3265, 0.06494, 20.17), (-0.1274, -0.3075, 20.17), (-0.1849, 0.2768, 20.17), (0.3329, 2.02e-07, 20.17), (-0.1849, -0.2768, 20.17), (-0.1274, 0.3075, 20.17), (0.3265, -0.06494, 20.17), (-0.2354, -0.2354, 20.17), (0.3075, -0.1274, 20.17), (-0.2768, -0.1849, 20.17), (0.2768, -0.1849, 20.17), (-0.3075, -0.1274, 20.17), (0.2354, -0.2354, 20.17), (0.06494, 0.3265, 20.17), (-0.3265, -0.06494, 20.17), (0.1849, -0.2768, 20.17), (0.1274, 0.3075, 20.17), (-0.3329, 4.983e-07, 20.17), (0.1274, -0.3075, 20.17), (0.1849, 0.2768, 20.17), (-0.3265, 0.06494, 20.17), (-0.06494, 0.3265, 20.17), (5.417e-08, 0.3329, 20.17), (0.06494, -0.3265, 20.17), (-5.429e-08, -0.3329, 20.17), (0.2354, 0.2354, 20.17), (0.2768, 0.1849, 20.17), (-0.3075, 0.1274, 20.17), (-0.2768, 0.1849, 20.17), (0.4894, -0.4894, 16.44), (0.135, 0.6789, 16.44), (-0.6789, -0.135, 16.44), (0.3846, -0.5755, 16.44), (0.2649, 0.6395, 16.44), (-0.6922, 7.479e-07, 16.44), (0.2649, -0.6395, 16.44), (0.3846, 0.5755, 16.44), (-0.6789, 0.135, 16.44), (0.135, -0.6789, 16.44), (0.4894, 0.4894, 16.44), (-0.6395, 0.2649, 16.44), (0.5755, 0.3846, 16.44), (-1.754e-07, -0.6922, 16.44), (-0.5755, 0.3846, 16.44), (0.6395, 0.2649, 16.44), (-0.135, -0.6789, 16.44), (-0.4894, 0.4894, 16.44), (0.6789, 0.135, 16.44), (-0.2649, -0.6395, 16.44), (-0.3846, 0.5755, 16.44), (0.6922, 1.317e-07, 16.44), (-0.3846, -0.5755, 16.44), (-0.2649, 0.6395, 16.44), (0.6789, -0.135, 16.44), (-0.4894, -0.4894, 16.44), (0.6395, -0.2649, 16.44), (-0.5755, -0.3846, 16.44), (5.013e-08, 0.6922, 16.44), (-0.135, 0.6789, 16.44), (0.5755, -0.3846, 16.44), (-0.6395, -0.2649, 16.44), (6.786e-08, 0.1858, 27.34), (0.03624, 0.1822, 27.34), (0.07109, 0.1716, 27.34), (0.1032, 0.1545, 27.34), (0.1314, 0.1314, 27.34), (0.1545, 0.1032, 27.34), (0.1716, 0.07109, 27.34), (0.1822, 0.03624, 27.34), (0.1858, 2.343e-07, 27.34), (0.1822, -0.03624, 27.34), (0.1716, -0.07109, 27.34), (0.1545, -0.1032, 27.34), (0.1314, -0.1314, 27.34), (0.1032, -0.1545, 27.34), (0.07109, -0.1716, 27.34), (0.03624, -0.1822, 27.34), (7.333e-09, -0.1858, 27.34), (-0.03624, -0.1822, 27.34), (-0.07109, -0.1716, 27.34), (-0.1032, -0.1545, 27.34), (-0.1314, -0.1314, 27.34), (-0.1545, -0.1032, 27.34), (-0.1716, -0.07109, 27.34), (-0.1822, -0.03624, 27.34), (-0.1858, 3.997e-07, 27.34), (-0.1822, 0.03624, 27.34), (-0.1716, 0.07109, 27.34), (-0.1545, 0.1032, 27.34), (-0.1314, 0.1314, 27.34), (-0.1032, 0.1545, 27.34), (-0.07109, 0.1716, 27.34), (-0.03624, 0.1822, 27.34), (6.786e-08, 2.203e-07, 27.74), (6.786e-08, 0.1858, 27.74), (0.03624, 0.1822, 27.74), (0.07109, 0.1716, 27.74), (0.1032, 0.1545, 27.74), (0.1314, 0.1314, 27.74), (0.1545, 0.1032, 27.74), (0.1716, 0.07109, 27.74), (0.1822, 0.03624, 27.74), (0.1858, 2.343e-07, 27.74), (0.1822, -0.03624, 27.74), (0.1716, -0.07109, 27.74), (0.1545, -0.1032, 27.74), (0.1314, -0.1314, 27.74), (0.1032, -0.1545, 27.74), (0.07109, -0.1716, 27.74), (0.03624, -0.1822, 27.74), (7.333e-09, -0.1858, 27.74), (-0.03624, -0.1822, 27.74), (-0.07109, -0.1716, 27.74), (-0.1032, -0.1545, 27.74), (-0.1314, -0.1314, 27.74), (-0.1545, -0.1032, 27.74), (-0.1716, -0.07109, 27.74), (-0.1822, -0.03624, 27.74), (-0.1858, 3.997e-07, 27.74), (-0.1822, 0.03624, 27.74), (-0.1716, 0.07109, 27.74), (-0.1545, 0.1032, 27.74), (-0.1314, 0.1314, 27.74), (-0.1032, 0.1545, 27.74), (-0.07109, 0.1716, 27.74), (-0.03624, 0.1822, 27.74)], [(420, 419), (421, 420), (422, 421), (423, 422), (424, 423)], [(0, 1, 3), (24, 22, 75, 76), (489, 2, 4, 490), (0, 3, 5), (46, 44, 86, 87), (490, 4, 6, 491), (0, 5, 7), (16, 14, 71, 72), (491, 6, 8, 492), (0, 7, 9), (38, 36, 82, 83), (492, 8, 10, 493), (0, 9, 11), (60, 58, 93, 94), (493, 10, 12, 494), (0, 11, 13), (30, 28, 78, 79), (494, 12, 14, 495), (0, 13, 15), (8, 6, 67, 68), (495, 14, 16, 496), (0, 15, 17), (4, 2, 65, 66), (496, 16, 18, 497), (0, 17, 19), (52, 50, 89, 90), (497, 18, 20, 498), (0, 19, 21), (2, 64, 96, 65), (498, 20, 22, 499), (0, 21, 23), (22, 20, 74, 75), (499, 22, 24, 500), (0, 23, 25), (44, 42, 85, 86), (500, 24, 26, 501), (0, 25, 27), (14, 12, 70, 71), (501, 26, 28, 502), (0, 27, 29), (36, 34, 81, 82), (502, 28, 30, 503), (0, 29, 31), (58, 56, 92, 93), (503, 30, 32, 504), (0, 31, 33), (28, 26, 77, 78), (504, 32, 34, 505), (0, 33, 35), (6, 4, 66, 67), (505, 34, 36, 506), (0, 35, 37), (50, 48, 88, 89), (506, 36, 38, 507), (0, 37, 39), (20, 18, 73, 74), (507, 38, 40, 508), (0, 39, 41), (42, 40, 84, 85), (508, 40, 42, 509), (0, 41, 43), (64, 62, 95, 96), (509, 42, 44, 510), (0, 43, 45), (34, 32, 80, 81), (510, 44, 46, 511), (0, 45, 47), (12, 10, 69, 70), (511, 46, 48, 512), (0, 47, 49), (56, 54, 91, 92), (512, 48, 50, 513), (0, 49, 51), (26, 24, 76, 77), (513, 50, 52, 514), (0, 51, 53), (48, 46, 87, 88), (514, 52, 54, 515), (0, 53, 55), (18, 16, 72, 73), (515, 54, 56, 516), (0, 55, 57), (40, 38, 83, 84), (516, 56, 58, 517), (0, 57, 59), (62, 60, 94, 95), (517, 58, 60, 518), (0, 59, 61), (32, 30, 79, 80), (518, 60, 62, 519), (0, 61, 63), (10, 8, 68, 69), (519, 62, 64, 520), (0, 63, 1), (54, 52, 90, 91), (520, 64, 2, 489), (79, 78, 110, 111), (68, 67, 99, 100), (90, 89, 121, 122), (80, 79, 111, 112), (69, 68, 100, 101), (91, 90, 122, 123), (65, 96, 128, 97), (81, 80, 112, 113), (70, 69, 101, 102), (92, 91, 123, 124), (71, 70, 102, 103), (82, 81, 113, 114), (93, 92, 124, 125), (72, 71, 103, 104), (83, 82, 114, 115), (94, 93, 125, 126), (73, 72, 104, 105), (84, 83, 115, 116), (95, 94, 126, 127), (74, 73, 105, 106), (85, 84, 116, 117), (96, 95, 127, 128), (75, 74, 106, 107), (86, 85, 117, 118), (76, 75, 107, 108), (87, 86, 118, 119), (77, 76, 108, 109), (66, 65, 97, 98), (88, 87, 119, 120), (78, 77, 109, 110), (67, 66, 98, 99), (89, 88, 120, 121), (112, 111, 143, 144), (101, 100, 132, 133), (123, 122, 154, 155), (97, 128, 160, 129), (113, 112, 144, 145), (102, 101, 133, 134), (124, 123, 155, 156), (103, 102, 134, 135), (114, 113, 145, 146), (125, 124, 156, 157), (104, 103, 135, 136), (115, 114, 146, 147), (126, 125, 157, 158), (105, 104, 136, 137), (116, 115, 147, 148), (127, 126, 158, 159), (106, 105, 137, 138), (117, 116, 148, 149), (128, 127, 159, 160), (107, 106, 138, 139), (118, 117, 149, 150), (108, 107, 139, 140), (119, 118, 150, 151), (109, 108, 140, 141), (98, 97, 129, 130), (120, 119, 151, 152), (110, 109, 141, 142), (99, 98, 130, 131), (121, 120, 152, 153), (111, 110, 142, 143), (100, 99, 131, 132), (122, 121, 153, 154), (145, 144, 176, 177), (134, 133, 165, 166), (156, 155, 187, 188), (135, 134, 166, 167), (146, 145, 177, 178), (157, 156, 188, 189), (136, 135, 167, 168), (147, 146, 178, 179), (158, 157, 189, 190), (137, 136, 168, 169), (148, 147, 179, 180), (159, 158, 190, 191), (138, 137, 169, 170), (149, 148, 180, 181), (160, 159, 191, 192), (139, 138, 170, 171), (150, 149, 181, 182), (140, 139, 171, 172), (151, 150, 182, 183), (141, 140, 172, 173), (130, 129, 161, 162), (152, 151, 183, 184), (142, 141, 173, 174), (131, 130, 162, 163), (153, 152, 184, 185), (143, 142, 174, 175), (132, 131, 163, 164), (154, 153, 185, 186), (144, 143, 175, 176), (133, 132, 164, 165), (155, 154, 186, 187), (129, 160, 192, 161), (167, 166, 198, 199), (178, 177, 209, 210), (189, 188, 220, 221), (168, 167, 199, 200), (179, 178, 210, 211), (190, 189, 221, 222), (169, 168, 200, 201), (180, 179, 211, 212), (191, 190, 222, 223), (170, 169, 201, 202), (181, 180, 212, 213), (192, 191, 223, 224), (171, 170, 202, 203), (182, 181, 213, 214), (172, 171, 203, 204), (183, 182, 214, 215), (173, 172, 204, 205), (162, 161, 193, 194), (184, 183, 215, 216), (174, 173, 205, 206), (163, 162, 194, 195), (185, 184, 216, 217), (175, 174, 206, 207), (164, 163, 195, 196), (186, 185, 217, 218), (176, 175, 207, 208), (165, 164, 196, 197), (187, 186, 218, 219), (161, 192, 224, 193), (177, 176, 208, 209), (166, 165, 197, 198), (188, 187, 219, 220), (521, 548, 231, 232), (522, 550, 242, 243), (523, 552, 253, 254), (524, 521, 232, 233), (525, 522, 243, 244), (526, 523, 254, 255), (527, 524, 233, 234), (528, 525, 244, 245), (542, 526, 255, 256), (529, 527, 234, 235), (530, 528, 245, 246), (531, 529, 235, 236), (532, 530, 246, 247), (533, 531, 236, 237), (534, 543, 225, 226), (535, 532, 247, 248), (536, 533, 237, 238), (537, 534, 226, 227), (538, 535, 248, 249), (539, 536, 238, 239), (540, 537, 227, 228), (541, 538, 249, 250), (544, 539, 239, 240), (545, 540, 228, 229), (546, 541, 250, 251), (543, 542, 256, 225), (549, 544, 240, 241), (547, 545, 229, 230), (551, 546, 251, 252), (548, 547, 230, 231), (550, 549, 241, 242), (552, 551, 252, 253), (585, 612, 264, 265), (586, 614, 275, 276), (587, 616, 286, 287), (588, 585, 265, 266), (589, 586, 276, 277), (603, 587, 287, 288), (590, 588, 266, 267), (591, 589, 277, 278), (592, 590, 267, 268), (593, 591, 278, 279), (594, 592, 268, 269), (595, 604, 257, 258), (596, 593, 279, 280), (597, 594, 269, 270), (598, 595, 258, 259), (599, 596, 280, 281), (600, 597, 270, 271), (601, 598, 259, 260), (602, 599, 281, 282), (605, 600, 271, 272), (606, 601, 260, 261), (607, 602, 282, 283), (604, 603, 288, 257), (609, 605, 272, 273), (608, 606, 261, 262), (610, 607, 283, 284), (611, 608, 262, 263), (613, 609, 273, 274), (615, 610, 284, 285), (612, 611, 263, 264), (614, 613, 274, 275), (616, 615, 285, 286), (617, 644, 297, 298), (618, 646, 308, 309), (632, 648, 319, 320), (619, 617, 298, 299), (620, 618, 309, 310), (621, 619, 299, 300), (622, 620, 310, 311), (623, 621, 300, 301), (624, 633, 289, 290), (625, 622, 311, 312), (626, 623, 301, 302), (627, 624, 290, 291), (628, 625, 312, 313), (629, 626, 302, 303), (630, 627, 291, 292), (631, 628, 313, 314), (634, 629, 303, 304), (635, 630, 292, 293), (636, 631, 314, 315), (633, 632, 320, 289), (638, 634, 304, 305), (637, 635, 293, 294), (639, 636, 315, 316), (640, 637, 294, 295), (641, 638, 305, 306), (642, 639, 316, 317), (643, 640, 295, 296), (645, 641, 306, 307), (647, 642, 317, 318), (644, 643, 296, 297), (646, 645, 307, 308), (648, 647, 318, 319), (299, 298, 330, 331), (310, 309, 341, 342), (300, 299, 331, 332), (311, 310, 342, 343), (301, 300, 332, 333), (290, 289, 321, 322), (312, 311, 343, 344), (302, 301, 333, 334), (291, 290, 322, 323), (313, 312, 344, 345), (303, 302, 334, 335), (292, 291, 323, 324), (314, 313, 345, 346), (304, 303, 335, 336), (293, 292, 324, 325), (315, 314, 346, 347), (289, 320, 352, 321), (305, 304, 336, 337), (294, 293, 325, 326), (316, 315, 347, 348), (295, 294, 326, 327), (306, 305, 337, 338), (317, 316, 348, 349), (296, 295, 327, 328), (307, 306, 338, 339), (318, 317, 349, 350), (297, 296, 328, 329), (308, 307, 339, 340), (319, 318, 350, 351), (298, 297, 329, 330), (309, 308, 340, 341), (320, 319, 351, 352), (649, 678, 363, 364), (650, 680, 374, 375), (651, 649, 364, 365), (652, 660, 353, 354), (653, 650, 375, 376), (654, 651, 365, 366), (655, 652, 354, 355), (656, 653, 376, 377), (657, 654, 366, 367), (658, 655, 355, 356), (659, 656, 377, 378), (661, 657, 367, 368), (662, 658, 356, 357), (663, 659, 378, 379), (660, 676, 384, 353), (665, 661, 368, 369), (664, 662, 357, 358), (666, 663, 379, 380), (667, 664, 358, 359), (668, 665, 369, 370), (669, 666, 380, 381), (670, 667, 359, 360), (671, 668, 370, 371), (672, 669, 381, 382), (673, 670, 360, 361), (674, 671, 371, 372), (675, 672, 382, 383), (677, 673, 361, 362), (679, 674, 372, 373), (676, 675, 383, 384), (678, 677, 362, 363), (680, 679, 373, 374), (1267, 1297, 396, 397), (1268, 1295, 385, 386), (1269, 1298, 407, 408), (1270, 1267, 397, 398), (1271, 1268, 386, 387), (1272, 1269, 408, 409), (1273, 1270, 398, 399), (1274, 1271, 387, 388), (1275, 1272, 409, 410), (1276, 1273, 399, 400), (1277, 1274, 388, 389), (1278, 1275, 410, 411), (1295, 1296, 416, 385), (1280, 1276, 400, 401), (1279, 1277, 389, 390), (1281, 1278, 411, 412), (1282, 1279, 390, 391), (1283, 1280, 401, 402), (1284, 1281, 412, 413), (1285, 1282, 391, 392), (1286, 1283, 402, 403), (1287, 1284, 413, 414), (1288, 1285, 392, 393), (1289, 1286, 403, 404), (1290, 1287, 414, 415), (1291, 1288, 393, 394), (1292, 1289, 404, 405), (1296, 1290, 415, 416), (1293, 1291, 394, 395), (1294, 1292, 405, 406), (1297, 1293, 395, 396), (1298, 1294, 406, 407), (398, 397, 725, 726), (387, 386, 714, 715), (409, 408, 736, 737), (399, 398, 726, 727), (388, 387, 715, 716), (410, 409, 737, 738), (400, 399, 727, 728), (389, 388, 716, 717), (411, 410, 738, 739), (385, 416, 744, 713), (401, 400, 728, 729), (390, 389, 717, 718), (412, 411, 739, 740), (391, 390, 718, 719), (402, 401, 729, 730), (413, 412, 740, 741), (392, 391, 719, 720), (403, 402, 730, 731), (414, 413, 741, 742), (393, 392, 720, 721), (404, 403, 731, 732), (415, 414, 742, 743), (394, 393, 721, 722), (405, 404, 732, 733), (416, 415, 743, 744), (395, 394, 722, 723), (406, 405, 733, 734), (396, 395, 723, 724), (407, 406, 734, 735), (397, 396, 724, 725), (386, 385, 713, 714), (408, 407, 735, 736), (488, 425, 426, 457), (457, 426, 427, 458), (458, 427, 428, 459), (459, 428, 429, 460), (460, 429, 430, 461), (461, 430, 431, 462), (462, 431, 432, 463), (463, 432, 433, 464), (464, 433, 434, 465), (465, 434, 435, 466), (466, 435, 436, 467), (467, 436, 437, 468), (468, 437, 438, 469), (469, 438, 439, 470), (470, 439, 440, 471), (471, 440, 441, 472), (472, 441, 442, 473), (473, 442, 443, 474), (474, 443, 444, 475), (475, 444, 445, 476), (476, 445, 446, 477), (477, 446, 447, 478), (478, 447, 448, 479), (479, 448, 449, 480), (480, 449, 450, 481), (481, 450, 451, 482), (482, 451, 452, 483), (483, 452, 453, 484), (484, 453, 454, 485), (485, 454, 455, 486), (486, 455, 456, 487), (487, 456, 425, 488), (1, 488, 457, 3), (3, 457, 458, 5), (5, 458, 459, 7), (7, 459, 460, 9), (9, 460, 461, 11), (11, 461, 462, 13), (13, 462, 463, 15), (15, 463, 464, 17), (17, 464, 465, 19), (19, 465, 466, 21), (21, 466, 467, 23), (23, 467, 468, 25), (25, 468, 469, 27), (27, 469, 470, 29), (29, 470, 471, 31), (31, 471, 472, 33), (33, 472, 473, 35), (35, 473, 474, 37), (37, 474, 475, 39), (39, 475, 476, 41), (41, 476, 477, 43), (43, 477, 478, 45), (45, 478, 479, 47), (47, 479, 480, 49), (49, 480, 481, 51), (51, 481, 482, 53), (53, 482, 483, 55), (55, 483, 484, 57), (57, 484, 485, 59), (59, 485, 486, 61), (61, 486, 487, 63), (63, 487, 488, 1), (425, 489, 490, 426), (426, 490, 491, 427), (427, 491, 492, 428), (428, 492, 493, 429), (429, 493, 494, 430), (430, 494, 495, 431), (431, 495, 496, 432), (432, 496, 497, 433), (433, 497, 498, 434), (434, 498, 499, 435), (435, 499, 500, 436), (436, 500, 501, 437), (437, 501, 502, 438), (438, 502, 503, 439), (439, 503, 504, 440), (440, 504, 505, 441), (441, 505, 506, 442), (442, 506, 507, 443), (443, 507, 508, 444), (444, 508, 509, 445), (445, 509, 510, 446), (446, 510, 511, 447), (447, 511, 512, 448), (448, 512, 513, 449), (449, 513, 514, 450), (450, 514, 515, 451), (451, 515, 516, 452), (452, 516, 517, 453), (453, 517, 518, 454), (454, 518, 519, 455), (455, 519, 520, 456), (456, 520, 489, 425), (557, 554, 548, 521), (558, 555, 550, 522), (559, 556, 552, 523), (560, 557, 521, 524), (561, 558, 522, 525), (562, 559, 523, 526), (563, 560, 524, 527), (564, 561, 525, 528), (578, 562, 526, 542), (565, 563, 527, 529), (566, 564, 528, 530), (567, 565, 529, 531), (568, 566, 530, 532), (569, 567, 531, 533), (570, 553, 543, 534), (571, 568, 532, 535), (572, 569, 533, 536), (573, 570, 534, 537), (574, 571, 535, 538), (575, 572, 536, 539), (576, 573, 537, 540), (577, 574, 538, 541), (579, 575, 539, 544), (580, 576, 540, 545), (581, 577, 541, 546), (553, 578, 542, 543), (583, 579, 544, 549), (582, 580, 545, 547), (584, 581, 546, 551), (554, 582, 547, 548), (555, 583, 549, 550), (556, 584, 551, 552), (200, 199, 554, 557), (211, 210, 555, 558), (222, 221, 556, 559), (201, 200, 557, 560), (212, 211, 558, 561), (223, 222, 559, 562), (202, 201, 560, 563), (213, 212, 561, 564), (224, 223, 562, 578), (203, 202, 563, 565), (214, 213, 564, 566), (204, 203, 565, 567), (215, 214, 566, 568), (205, 204, 567, 569), (194, 193, 553, 570), (216, 215, 568, 571), (206, 205, 569, 572), (195, 194, 570, 573), (217, 216, 571, 574), (207, 206, 572, 575), (196, 195, 573, 576), (218, 217, 574, 577), (208, 207, 575, 579), (197, 196, 576, 580), (219, 218, 577, 581), (193, 224, 578, 553), (209, 208, 579, 583), (198, 197, 580, 582), (220, 219, 581, 584), (199, 198, 582, 554), (210, 209, 583, 555), (221, 220, 584, 556), (233, 232, 612, 585), (244, 243, 614, 586), (255, 254, 616, 587), (234, 233, 585, 588), (245, 244, 586, 589), (256, 255, 587, 603), (235, 234, 588, 590), (246, 245, 589, 591), (236, 235, 590, 592), (247, 246, 591, 593), (237, 236, 592, 594), (226, 225, 604, 595), (248, 247, 593, 596), (238, 237, 594, 597), (227, 226, 595, 598), (249, 248, 596, 599), (239, 238, 597, 600), (228, 227, 598, 601), (250, 249, 599, 602), (240, 239, 600, 605), (229, 228, 601, 606), (251, 250, 602, 607), (225, 256, 603, 604), (241, 240, 605, 609), (230, 229, 606, 608), (252, 251, 607, 610), (231, 230, 608, 611), (242, 241, 609, 613), (253, 252, 610, 615), (232, 231, 611, 612), (243, 242, 613, 614), (254, 253, 615, 616), (266, 265, 644, 617), (277, 276, 646, 618), (288, 287, 648, 632), (267, 266, 617, 619), (278, 277, 618, 620), (268, 267, 619, 621), (279, 278, 620, 622), (269, 268, 621, 623), (258, 257, 633, 624), (280, 279, 622, 625), (270, 269, 623, 626), (259, 258, 624, 627), (281, 280, 625, 628), (271, 270, 626, 629), (260, 259, 627, 630), (282, 281, 628, 631), (272, 271, 629, 634), (261, 260, 630, 635), (283, 282, 631, 636), (257, 288, 632, 633), (273, 272, 634, 638), (262, 261, 635, 637), (284, 283, 636, 639), (263, 262, 637, 640), (274, 273, 638, 641), (285, 284, 639, 642), (264, 263, 640, 643), (275, 274, 641, 645), (286, 285, 642, 647), (265, 264, 643, 644), (276, 275, 645, 646), (287, 286, 647, 648), (332, 331, 678, 649), (343, 342, 680, 650), (333, 332, 649, 651), (322, 321, 660, 652), (344, 343, 650, 653), (334, 333, 651, 654), (323, 322, 652, 655), (345, 344, 653, 656), (335, 334, 654, 657), (324, 323, 655, 658), (346, 345, 656, 659), (336, 335, 657, 661), (325, 324, 658, 662), (347, 346, 659, 663), (321, 352, 676, 660), (337, 336, 661, 665), (326, 325, 662, 664), (348, 347, 663, 666), (327, 326, 664, 667), (338, 337, 665, 668), (349, 348, 666, 669), (328, 327, 667, 670), (339, 338, 668, 671), (350, 349, 669, 672), (329, 328, 670, 673), (340, 339, 671, 674), (351, 350, 672, 675), (330, 329, 673, 677), (341, 340, 674, 679), (352, 351, 675, 676), (331, 330, 677, 678), (342, 341, 679, 680), (365, 364, 710, 681), (354, 353, 690, 682), (376, 375, 712, 683), (366, 365, 681, 684), (355, 354, 682, 685), (377, 376, 683, 686), (367, 366, 684, 687), (356, 355, 685, 688), (378, 377, 686, 689), (368, 367, 687, 691), (357, 356, 688, 692), (379, 378, 689, 693), (353, 384, 706, 690), (369, 368, 691, 695), (358, 357, 692, 694), (380, 379, 693, 696), (359, 358, 694, 697), (370, 369, 695, 698), (381, 380, 696, 699), (360, 359, 697, 700), (371, 370, 698, 701), (382, 381, 699, 702), (361, 360, 700, 703), (372, 371, 701, 704), (383, 382, 702, 705), (362, 361, 703, 707), (373, 372, 704, 708), (384, 383, 705, 706), (363, 362, 707, 709), (374, 373, 708, 711), (364, 363, 709, 710), (375, 374, 711, 712), (719, 718, 750, 751), (730, 729, 761, 762), (741, 740, 772, 773), (720, 719, 751, 752), (731, 730, 762, 763), (742, 741, 773, 774), (721, 720, 752, 753), (732, 731, 763, 764), (743, 742, 774, 775), (722, 721, 753, 754), (733, 732, 764, 765), (744, 743, 775, 776), (723, 722, 754, 755), (734, 733, 765, 766), (724, 723, 755, 756), (735, 734, 766, 767), (725, 724, 756, 757), (714, 713, 745, 746), (736, 735, 767, 768), (726, 725, 757, 758), (715, 714, 746, 747), (737, 736, 768, 769), (727, 726, 758, 759), (716, 715, 747, 748), (738, 737, 769, 770), (728, 727, 759, 760), (717, 716, 748, 749), (739, 738, 770, 771), (713, 744, 776, 745), (729, 728, 760, 761), (718, 717, 749, 750), (740, 739, 771, 772), (752, 751, 783, 784), (763, 762, 794, 795), (774, 773, 805, 806), (753, 752, 784, 785), (764, 763, 795, 796), (775, 774, 806, 807), (754, 753, 785, 786), (765, 764, 796, 797), (776, 775, 807, 808), (755, 754, 786, 787), (766, 765, 797, 798), (756, 755, 787, 788), (767, 766, 798, 799), (757, 756, 788, 789), (746, 745, 777, 778), (768, 767, 799, 800), (758, 757, 789, 790), (747, 746, 778, 779), (769, 768, 800, 801), (759, 758, 790, 791), (748, 747, 779, 780), (770, 769, 801, 802), (760, 759, 791, 792), (749, 748, 780, 781), (771, 770, 802, 803), (745, 776, 808, 777), (761, 760, 792, 793), (750, 749, 781, 782), (772, 771, 803, 804), (751, 750, 782, 783), (762, 761, 793, 794), (773, 772, 804, 805), (1235, 1264, 814, 815), (1236, 1262, 825, 826), (1237, 1266, 836, 837), (1238, 1235, 815, 816), (1239, 1236, 826, 827), (1240, 1237, 837, 838), (1241, 1238, 816, 817), (1242, 1239, 827, 828), (1243, 1240, 838, 839), (1244, 1241, 817, 818), (1245, 1242, 828, 829), (1259, 1243, 839, 840), (1246, 1244, 818, 819), (1247, 1245, 829, 830), (1248, 1246, 819, 820), (1249, 1247, 830, 831), (1250, 1248, 820, 821), (1251, 1260, 809, 810), (1252, 1249, 831, 832), (1253, 1250, 821, 822), (1254, 1251, 810, 811), (1255, 1252, 832, 833), (1256, 1253, 822, 823), (1257, 1254, 811, 812), (1258, 1255, 833, 834), (1261, 1256, 823, 824), (1263, 1257, 812, 813), (1265, 1258, 834, 835), (1260, 1259, 840, 809), (1262, 1261, 824, 825), (1264, 1263, 813, 814), (1266, 1265, 835, 836), (1203, 1230, 847, 848), (1204, 1232, 858, 859), (1205, 1234, 869, 870), (1206, 1203, 848, 849), (1207, 1204, 859, 860), (1208, 1205, 870, 871), (1209, 1206, 849, 850), (1210, 1207, 860, 861), (1224, 1208, 871, 872), (1211, 1209, 850, 851), (1212, 1210, 861, 862), (1213, 1211, 851, 852), (1214, 1212, 862, 863), (1215, 1213, 852, 853), (1216, 1225, 841, 842), (1217, 1214, 863, 864), (1218, 1215, 853, 854), (1219, 1216, 842, 843), (1220, 1217, 864, 865), (1221, 1218, 854, 855), (1222, 1219, 843, 844), (1223, 1220, 865, 866), (1226, 1221, 855, 856), (1227, 1222, 844, 845), (1228, 1223, 866, 867), (1225, 1224, 872, 841), (1231, 1226, 856, 857), (1229, 1227, 845, 846), (1233, 1228, 867, 868), (1230, 1229, 846, 847), (1232, 1231, 857, 858), (1234, 1233, 868, 869), (849, 848, 880, 881), (860, 859, 891, 892), (871, 870, 902, 903), (850, 849, 881, 882), (861, 860, 892, 893), (872, 871, 903, 904), (851, 850, 882, 883), (862, 861, 893, 894), (852, 851, 883, 884), (863, 862, 894, 895), (853, 852, 884, 885), (842, 841, 873, 874), (864, 863, 895, 896), (854, 853, 885, 886), (843, 842, 874, 875), (865, 864, 896, 897), (855, 854, 886, 887), (844, 843, 875, 876), (866, 865, 897, 898), (856, 855, 887, 888), (845, 844, 876, 877), (867, 866, 898, 899), (841, 872, 904, 873), (857, 856, 888, 889), (846, 845, 877, 878), (868, 867, 899, 900), (847, 846, 878, 879), (858, 857, 889, 890), (869, 868, 900, 901), (848, 847, 879, 880), (859, 858, 890, 891), (870, 869, 901, 902), (882, 881, 913, 914), (893, 892, 924, 925), (904, 903, 935, 936), (883, 882, 914, 915), (894, 893, 925, 926), (884, 883, 915, 916), (895, 894, 926, 927), (885, 884, 916, 917), (874, 873, 905, 906), (896, 895, 927, 928), (886, 885, 917, 918), (875, 874, 906, 907), (897, 896, 928, 929), (887, 886, 918, 919), (876, 875, 907, 908), (898, 897, 929, 930), (888, 887, 919, 920), (877, 876, 908, 909), (899, 898, 930, 931), (873, 904, 936, 905), (889, 888, 920, 921), (878, 877, 909, 910), (900, 899, 931, 932), (879, 878, 910, 911), (890, 889, 921, 922), (901, 900, 932, 933), (880, 879, 911, 912), (891, 890, 922, 923), (902, 901, 933, 934), (881, 880, 912, 913), (892, 891, 923, 924), (903, 902, 934, 935), (1107, 1134, 946, 947), (1108, 1136, 957, 958), (1109, 1107, 947, 948), (1110, 1108, 958, 959), (1111, 1109, 948, 949), (1112, 1120, 937, 938), (1113, 1110, 959, 960), (1114, 1111, 949, 950), (1115, 1112, 938, 939), (1116, 1113, 960, 961), (1117, 1114, 950, 951), (1118, 1115, 939, 940), (1119, 1116, 961, 962), (1121, 1117, 951, 952), (1122, 1118, 940, 941), (1123, 1119, 962, 963), (1120, 1138, 968, 937), (1125, 1121, 952, 953), (1124, 1122, 941, 942), (1126, 1123, 963, 964), (1127, 1124, 942, 943), (1128, 1125, 953, 954), (1129, 1126, 964, 965), (1130, 1127, 943, 944), (1131, 1128, 954, 955), (1132, 1129, 965, 966), (1133, 1130, 944, 945), (1135, 1131, 955, 956), (1137, 1132, 966, 967), (1134, 1133, 945, 946), (1136, 1135, 956, 957), (1138, 1137, 967, 968), (1139, 1168, 979, 980), (1140, 1170, 990, 991), (1141, 1139, 980, 981), (1142, 1150, 969, 970), (1143, 1140, 991, 992), (1144, 1141, 981, 982), (1145, 1142, 970, 971), (1146, 1143, 992, 993), (1147, 1144, 982, 983), (1148, 1145, 971, 972), (1149, 1146, 993, 994), (1151, 1147, 983, 984), (1152, 1148, 972, 973), (1153, 1149, 994, 995), (1150, 1166, 1000, 969), (1155, 1151, 984, 985), (1154, 1152, 973, 974), (1156, 1153, 995, 996), (1157, 1154, 974, 975), (1158, 1155, 985, 986), (1159, 1156, 996, 997), (1160, 1157, 975, 976), (1161, 1158, 986, 987), (1162, 1159, 997, 998), (1163, 1160, 976, 977), (1164, 1161, 987, 988), (1165, 1162, 998, 999), (1167, 1163, 977, 978), (1169, 1164, 988, 989), (1166, 1165, 999, 1000), (1168, 1167, 978, 979), (1170, 1169, 989, 990), (981, 980, 1012, 1013), (970, 969, 1001, 1002), (992, 991, 1023, 1024), (982, 981, 1013, 1014), (971, 970, 1002, 1003), (993, 992, 1024, 1025), (983, 982, 1014, 1015), (998, 1030, 1104, 1083), (978, 1010, 1092, 1071), (1016, 1017, 1097, 1096), (1017, 985, 1076, 1097), (1007, 1008, 1090, 1089), (969, 1000, 1032, 1001), (1021, 1022, 1100, 1099), (974, 973, 1005, 1006), (996, 995, 1027, 1028), (975, 974, 1006, 1007), (986, 985, 1017, 1018), (997, 996, 1028, 1029), (979, 978, 1071, 1072), (987, 986, 1018, 1019), (998, 997, 1029, 1030), (1026, 1027, 1103, 1102), (988, 987, 1019, 1020), (984, 983, 1074, 1075), (978, 977, 1009, 1010), (1031, 1032, 1106, 1105), (1012, 980, 1073, 1094), (989, 988, 1077, 1078), (1027, 995, 1082, 1103), (972, 971, 1065, 1066), (991, 990, 1022, 1023), (1171, 1198, 1034, 1035), (1172, 1200, 1050, 1051), (1173, 1202, 1061, 1062), (1174, 1171, 1035, 1036), (1175, 1172, 1051, 1052), (1176, 1173, 1062, 1063), (1177, 1174, 1036, 1037), (1178, 1175, 1052, 1053), (1191, 1176, 1063, 1064), (1179, 1177, 1037, 1038), (1180, 1178, 1053, 1054), (1181, 1179, 1038, 1039), (1182, 1180, 1054, 1055), (1183, 1181, 1039, 1040), (1184, 1182, 1055, 1056), (1185, 1183, 1040, 1041), (1186, 1196, 1045, 1046), (1187, 1184, 1056, 1057), (1188, 1185, 1041, 1042), (1189, 1186, 1046, 1047), (1190, 1187, 1057, 1058), (1192, 1188, 1042, 1043), (1193, 1189, 1047, 1048), (1194, 1190, 1058, 1059), (1197, 1191, 1064, 1033), (1195, 1192, 1043, 1044), (1199, 1193, 1048, 1049), (1201, 1194, 1059, 1060), (1196, 1195, 1044, 1045), (1198, 1197, 1033, 1034), (1200, 1199, 1049, 1050), (1202, 1201, 1060, 1061), (1041, 1040, 1306, 1307), (1052, 1051, 1317, 1318), (1063, 1062, 1328, 1329), (1042, 1041, 1307, 1308), (1053, 1052, 1318, 1319), (1064, 1063, 1329, 1330), (1043, 1042, 1308, 1309), (1054, 1053, 1319, 1320), (1044, 1043, 1309, 1310), (1055, 1054, 1320, 1321), (1045, 1044, 1310, 1311), (1034, 1033, 1299, 1300), (1056, 1055, 1321, 1322), (1046, 1045, 1311, 1312), (1035, 1034, 1300, 1301), (1057, 1056, 1322, 1323), (1047, 1046, 1312, 1313), (1036, 1035, 1301, 1302), (1058, 1057, 1323, 1324), (1048, 1047, 1313, 1314), (1037, 1036, 1302, 1303), (1059, 1058, 1324, 1325), (1033, 1064, 1330, 1299), (1049, 1048, 1314, 1315), (1038, 1037, 1303, 1304), (1060, 1059, 1325, 1326), (1039, 1038, 1304, 1305), (1050, 1049, 1315, 1316), (1061, 1060, 1326, 1327), (1040, 1039, 1305, 1306), (1051, 1050, 1316, 1317), (1062, 1061, 1327, 1328), (1066, 1065, 1086, 1087), (1081, 1080, 1101, 1102), (1075, 1074, 1095, 1096), (1067, 1066, 1087, 1088), (1082, 1081, 1102, 1103), (1076, 1075, 1096, 1097), (1069, 1068, 1089, 1090), (1070, 1069, 1090, 1091), (1084, 1083, 1104, 1105), (1078, 1077, 1098, 1099), (1085, 1084, 1105, 1106), (1072, 1071, 1092, 1093), (1079, 1078, 1099, 1100), (1073, 1072, 1093, 1094), (971, 1003, 1086, 1065), (976, 975, 1068, 1069), (975, 1007, 1089, 1068), (1004, 1005, 1088, 1087), (1005, 973, 1067, 1088), (1030, 1031, 1105, 1104), (988, 1020, 1098, 1077), (1000, 999, 1084, 1085), (983, 1015, 1095, 1074), (1025, 1026, 1102, 1101), (995, 994, 1081, 1082), (1011, 1012, 1094, 1093), (1020, 1021, 1099, 1098), (973, 972, 1066, 1067), (990, 989, 1078, 1079), (1022, 990, 1079, 1100), (1015, 1016, 1096, 1095), (985, 984, 1075, 1076), (1032, 1000, 1085, 1106), (980, 979, 1072, 1073), (1008, 1009, 1091, 1090), (1003, 1004, 1087, 1086), (1009, 977, 1070, 1091), (999, 998, 1083, 1084), (993, 1025, 1101, 1080), (994, 993, 1080, 1081), (977, 976, 1069, 1070), (1010, 1011, 1093, 1092), (915, 914, 1134, 1107), (926, 925, 1136, 1108), (916, 915, 1107, 1109), (927, 926, 1108, 1110), (917, 916, 1109, 1111), (906, 905, 1120, 1112), (928, 927, 1110, 1113), (918, 917, 1111, 1114), (907, 906, 1112, 1115), (929, 928, 1113, 1116), (919, 918, 1114, 1117), (908, 907, 1115, 1118), (930, 929, 1116, 1119), (920, 919, 1117, 1121), (909, 908, 1118, 1122), (931, 930, 1119, 1123), (905, 936, 1138, 1120), (921, 920, 1121, 1125), (910, 909, 1122, 1124), (932, 931, 1123, 1126), (911, 910, 1124, 1127), (922, 921, 1125, 1128), (933, 932, 1126, 1129), (912, 911, 1127, 1130), (923, 922, 1128, 1131), (934, 933, 1129, 1132), (913, 912, 1130, 1133), (924, 923, 1131, 1135), (935, 934, 1132, 1137), (914, 913, 1133, 1134), (925, 924, 1135, 1136), (936, 935, 1137, 1138), (948, 947, 1168, 1139), (959, 958, 1170, 1140), (949, 948, 1139, 1141), (938, 937, 1150, 1142), (960, 959, 1140, 1143), (950, 949, 1141, 1144), (939, 938, 1142, 1145), (961, 960, 1143, 1146), (951, 950, 1144, 1147), (940, 939, 1145, 1148), (962, 961, 1146, 1149), (952, 951, 1147, 1151), (941, 940, 1148, 1152), (963, 962, 1149, 1153), (937, 968, 1166, 1150), (953, 952, 1151, 1155), (942, 941, 1152, 1154), (964, 963, 1153, 1156), (943, 942, 1154, 1157), (954, 953, 1155, 1158), (965, 964, 1156, 1159), (944, 943, 1157, 1160), (955, 954, 1158, 1161), (966, 965, 1159, 1162), (945, 944, 1160, 1163), (956, 955, 1161, 1164), (967, 966, 1162, 1165), (946, 945, 1163, 1167), (957, 956, 1164, 1169), (968, 967, 1165, 1166), (947, 946, 1167, 1168), (958, 957, 1169, 1170), (1003, 1002, 1198, 1171), (1019, 1018, 1200, 1172), (1030, 1029, 1202, 1173), (1004, 1003, 1171, 1174), (1020, 1019, 1172, 1175), (1031, 1030, 1173, 1176), (1005, 1004, 1174, 1177), (1021, 1020, 1175, 1178), (1032, 1031, 1176, 1191), (1006, 1005, 1177, 1179), (1022, 1021, 1178, 1180), (1007, 1006, 1179, 1181), (1023, 1022, 1180, 1182), (1008, 1007, 1181, 1183), (1024, 1023, 1182, 1184), (1009, 1008, 1183, 1185), (1014, 1013, 1196, 1186), (1025, 1024, 1184, 1187), (1010, 1009, 1185, 1188), (1015, 1014, 1186, 1189), (1026, 1025, 1187, 1190), (1011, 1010, 1188, 1192), (1016, 1015, 1189, 1193), (1027, 1026, 1190, 1194), (1001, 1032, 1191, 1197), (1012, 1011, 1192, 1195), (1017, 1016, 1193, 1199), (1028, 1027, 1194, 1201), (1013, 1012, 1195, 1196), (1002, 1001, 1197, 1198), (1018, 1017, 1199, 1200), (1029, 1028, 1201, 1202), (816, 815, 1230, 1203), (827, 826, 1232, 1204), (838, 837, 1234, 1205), (817, 816, 1203, 1206), (828, 827, 1204, 1207), (839, 838, 1205, 1208), (818, 817, 1206, 1209), (829, 828, 1207, 1210), (840, 839, 1208, 1224), (819, 818, 1209, 1211), (830, 829, 1210, 1212), (820, 819, 1211, 1213), (831, 830, 1212, 1214), (821, 820, 1213, 1215), (810, 809, 1225, 1216), (832, 831, 1214, 1217), (822, 821, 1215, 1218), (811, 810, 1216, 1219), (833, 832, 1217, 1220), (823, 822, 1218, 1221), (812, 811, 1219, 1222), (834, 833, 1220, 1223), (824, 823, 1221, 1226), (813, 812, 1222, 1227), (835, 834, 1223, 1228), (809, 840, 1224, 1225), (825, 824, 1226, 1231), (814, 813, 1227, 1229), (836, 835, 1228, 1233), (815, 814, 1229, 1230), (826, 825, 1231, 1232), (837, 836, 1233, 1234), (783, 782, 1264, 1235), (794, 793, 1262, 1236), (805, 804, 1266, 1237), (784, 783, 1235, 1238), (795, 794, 1236, 1239), (806, 805, 1237, 1240), (785, 784, 1238, 1241), (796, 795, 1239, 1242), (807, 806, 1240, 1243), (786, 785, 1241, 1244), (797, 796, 1242, 1245), (808, 807, 1243, 1259), (787, 786, 1244, 1246), (798, 797, 1245, 1247), (788, 787, 1246, 1248), (799, 798, 1247, 1249), (789, 788, 1248, 1250), (778, 777, 1260, 1251), (800, 799, 1249, 1252), (790, 789, 1250, 1253), (779, 778, 1251, 1254), (801, 800, 1252, 1255), (791, 790, 1253, 1256), (780, 779, 1254, 1257), (802, 801, 1255, 1258), (792, 791, 1256, 1261), (781, 780, 1257, 1263), (803, 802, 1258, 1265), (777, 808, 1259, 1260), (793, 792, 1261, 1262), (782, 781, 1263, 1264), (804, 803, 1265, 1266), (681, 710, 1297, 1267), (682, 690, 1295, 1268), (683, 712, 1298, 1269), (684, 681, 1267, 1270), (685, 682, 1268, 1271), (686, 683, 1269, 1272), (687, 684, 1270, 1273), (688, 685, 1271, 1274), (689, 686, 1272, 1275), (691, 687, 1273, 1276), (692, 688, 1274, 1277), (693, 689, 1275, 1278), (690, 706, 1296, 1295), (695, 691, 1276, 1280), (694, 692, 1277, 1279), (696, 693, 1278, 1281), (697, 694, 1279, 1282), (698, 695, 1280, 1283), (699, 696, 1281, 1284), (700, 697, 1282, 1285), (701, 698, 1283, 1286), (702, 699, 1284, 1287), (703, 700, 1285, 1288), (704, 701, 1286, 1289), (705, 702, 1287, 1290), (707, 703, 1288, 1291), (708, 704, 1289, 1292), (706, 705, 1290, 1296), (709, 707, 1291, 1293), (711, 708, 1292, 1294), (710, 709, 1293, 1297), (712, 711, 1294, 1298), (1309, 1308, 1341, 1342), (1320, 1319, 1352, 1353), (1310, 1309, 1342, 1343), (1321, 1320, 1353, 1354), (1311, 1310, 1343, 1344), (1300, 1299, 1332, 1333), (1322, 1321, 1354, 1355), (1312, 1311, 1344, 1345), (1301, 1300, 1333, 1334), (1323, 1322, 1355, 1356), (1313, 1312, 1345, 1346), (1302, 1301, 1334, 1335), (1324, 1323, 1356, 1357), (1314, 1313, 1346, 1347), (1303, 1302, 1335, 1336), (1325, 1324, 1357, 1358), (1299, 1330, 1363, 1332), (1315, 1314, 1347, 1348), (1304, 1303, 1336, 1337), (1326, 1325, 1358, 1359), (1305, 1304, 1337, 1338), (1316, 1315, 1348, 1349), (1327, 1326, 1359, 1360), (1306, 1305, 1338, 1339), (1317, 1316, 1349, 1350), (1328, 1327, 1360, 1361), (1307, 1306, 1339, 1340), (1318, 1317, 1350, 1351), (1329, 1328, 1361, 1362), (1308, 1307, 1340, 1341), (1319, 1318, 1351, 1352), (1330, 1329, 1362, 1363), (1331, 1333, 1332), (1331, 1334, 1333), (1331, 1335, 1334), (1331, 1336, 1335), (1331, 1337, 1336), (1331, 1338, 1337), (1331, 1339, 1338), (1331, 1340, 1339), (1331, 1341, 1340), (1331, 1342, 1341), (1331, 1343, 1342), (1331, 1344, 1343), (1331, 1345, 1344), (1331, 1346, 1345), (1331, 1347, 1346), (1331, 1348, 1347), (1331, 1349, 1348), (1331, 1350, 1349), (1331, 1351, 1350), (1331, 1352, 1351), (1331, 1353, 1352), (1331, 1354, 1353), (1331, 1355, 1354), (1331, 1356, 1355), (1331, 1357, 1356), (1331, 1358, 1357), (1331, 1359, 1358), (1331, 1360, 1359), (1331, 1361, 1360), (1331, 1362, 1361), (1331, 1363, 1362), (1331, 1332, 1363)])
me_cylinder.polygons.foreach_set('use_smooth', [True] * 1386)
me_cylinder.use_remesh_preserve_volume = False
me_cylinder.use_remesh_preserve_attributes = False
me_cylinder.use_mirror_vertex_groups = False
me_cylinder.update()

# ---- objects
ob_cylinder = bpy.data.objects.new('Cylinder', me_cylinder)
ob_lamp = bpy.data.objects.new('Lamp', light_lamp)
ob_camera = bpy.data.objects.new('Camera', cam_camera)

# ---- transforms, parenting, visibility, modifiers, constraints
ob_cylinder.location = (-0.4385, -4.764e-08, -0.03688)
ob_cylinder.scale = (1.0, 1.0, 0.1309)
ob_cylinder.lineart.crease_threshold = 0.0
_m = ob_cylinder.modifiers.new('Subsurf', 'SUBSURF')
_m.uv_smooth = 'PRESERVE_CORNERS'
_m.levels = 3
_m.render_levels = 3
_m.show_only_control_edges = False
_m = ob_cylinder.modifiers.new('EdgeSplit', 'EDGE_SPLIT')
ob_lamp.location = (4.076, 1.005, 5.904)
ob_lamp.rotation_euler = (0.6503, 0.05522, 1.866)
ob_lamp.lock_rotations_4d = False
ob_lamp.empty_display_type = 'ARROWS'
ob_lamp.color = (0.0, 0.0, 0.0, 0.0)
ob_lamp.lineart.crease_threshold = 0.0
ob_camera.location = (7.481, -6.508, 5.344)
ob_camera.rotation_euler = (1.109, 0.01082, 0.8149)
ob_camera.lock_rotations_4d = False
ob_camera.empty_display_type = 'ARROWS'
ob_camera.color = (0.0, 0.0, 0.0, 0.0)
ob_camera.display_type = 'WIRE'
ob_camera.lineart.crease_threshold = 0.0

# ---- collection membership
col_collection_1.objects.link(ob_cylinder)
col_collection_1.objects.link(ob_lamp)
col_collection_1.objects.link(ob_camera)

# ---- scene / render settings (as saved in the file)
scene.camera = ob_camera
scene.frame_start = 1; scene.frame_end = 250; scene.frame_set(1)
scene.render.engine = 'BLENDER_EEVEE_NEXT'
scene.render.image_settings.compression = 90
scene.render.resolution_percentage = 50
scene.render.dither_intensity = 0.0
scene.cycles.use_denoising = False
scene.cycles.samples = 10
scene.cycles.sampling_pattern = 'TABULATED_SOBOL'
scene.cycles.light_sampling_threshold = 0.0
scene.cycles.use_adaptive_sampling = False
scene.cycles.use_light_tree = False
scene.cycles.blur_glossy = 0.0
scene.cycles.volume_bounces = 1
scene.cycles.pixel_filter_type = 'GAUSSIAN'
scene.cycles.sample_clamp_indirect = 0.0
scene.view_settings.view_transform = 'Standard'
bpy.context.view_layer.update()
